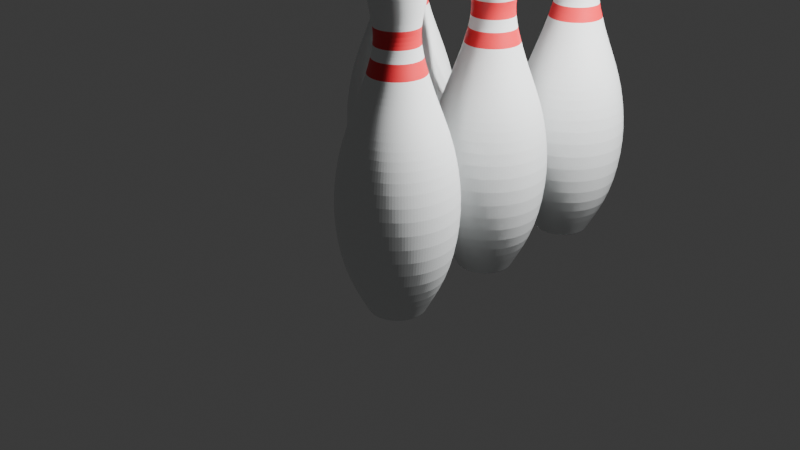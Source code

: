 # Source: bowling-pin.blend  (saved by Blender 4.2.66; exported with 4.5.12 LTS)
import bpy
from mathutils import Matrix  # noqa: F401  (used for matrix-valued properties, if any)

bpy.ops.wm.read_factory_settings(use_empty=True)
scene = bpy.context.scene
scene.name = 'Scene'

# ---- collections
col_collection = bpy.data.collections.new('Collection'); scene.collection.children.link(col_collection)

# ---- materials (node trees are filled in below, after node groups)
mat_material_001 = bpy.data.materials.new('Material.001')
mat_material_002 = bpy.data.materials.new('Material.002')
mat_material_003 = bpy.data.materials.new('Material.003')

# ---- material node trees
mat_material_001.use_nodes = True; mat_material_001.node_tree.nodes.clear()
_N = mat_material_001.node_tree.nodes; _L = mat_material_001.node_tree.links
n0 = _N.new('ShaderNodeBsdfPrincipled'); n0.name = 'Principled BSDF'; n0.location = (10, 300)
n0.inputs[0].default_value = (0.7797, 0.8001, 0.8001, 1.0)
n1 = _N.new('ShaderNodeOutputMaterial'); n1.name = 'Material Output'; n1.location = (300, 300)
_L.new(n0.outputs[0], n1.inputs[0])
n1.is_active_output = True
mat_material_002.use_nodes = True; mat_material_002.node_tree.nodes.clear()
_N = mat_material_002.node_tree.nodes; _L = mat_material_002.node_tree.links
n0 = _N.new('ShaderNodeBsdfPrincipled'); n0.name = 'Principled BSDF'; n0.location = (10, 300)
n0.inputs[0].default_value = (0.8, 0.0284, 0.04093, 1.0)
n1 = _N.new('ShaderNodeOutputMaterial'); n1.name = 'Material Output'; n1.location = (300, 300)
_L.new(n0.outputs[0], n1.inputs[0])
n1.is_active_output = True
mat_material_003.use_nodes = True; mat_material_003.node_tree.nodes.clear()
_N = mat_material_003.node_tree.nodes; _L = mat_material_003.node_tree.links
n0 = _N.new('ShaderNodeBsdfPrincipled'); n0.name = 'Principled BSDF'; n0.location = (10, 300)
n0.inputs[0].default_value = (0.8, 0.0, 0.02518, 1.0)
n1 = _N.new('ShaderNodeOutputMaterial'); n1.name = 'Material Output'; n1.location = (300, 300)
_L.new(n0.outputs[0], n1.inputs[0])
n1.is_active_output = True

# ---- world
world_world = bpy.data.worlds.new('World'); scene.world = world_world
world_world.use_nodes = True; world_world.node_tree.nodes.clear()
_N = world_world.node_tree.nodes; _L = world_world.node_tree.links
n0 = _N.new('ShaderNodeOutputWorld'); n0.name = 'World Output'; n0.location = (300, 300)
n1 = _N.new('ShaderNodeBackground'); n1.name = 'Background'; n1.location = (10, 300)
n1.inputs[0].default_value = (0.05088, 0.05088, 0.05088, 1.0)
_L.new(n1.outputs[0], n0.inputs[0])
n0.is_active_output = True
world_world.color = (0.05088, 0.05088, 0.05088)
world_world.sun_shadow_jitter_overblur = 0.0

# ---- cameras
cam_camera = bpy.data.cameras.new('Camera')
cam_camera.clip_end = 100.0
cam_camera.ortho_scale = 7.314

# ---- lights
light_light = bpy.data.lights.new('Light', 'POINT')
light_light.energy = 1000.0
light_light.shadow_soft_size = 0.1

# ---- meshes
me_cylinder = bpy.data.meshes.new('Cylinder')
me_cylinder.from_pydata([(-0.0004873, 0.205, 2.541), (-0.03675, 0.2015, 2.541), (-0.07162, 0.1909, 2.541), (-0.1038, 0.1737, 2.541), (-0.1319, 0.1506, 2.541), (-0.155, 0.1224, 2.541), (-0.1722, 0.09031, 2.541), (-0.1828, 0.05544, 2.541), (-0.1864, 0.01918, 2.541), (-0.1828, -0.01708, 2.541), (-0.1722, -0.05195, 2.541), (-0.155, -0.08408, 2.541), (-0.1319, -0.1123, 2.541), (-0.1038, -0.1354, 2.541), (-0.07162, -0.1525, 2.541), (-0.03675, -0.1631, 2.541), (-0.0004873, -0.1667, 2.541), (0.03577, -0.1631, 2.541), (0.07064, -0.1525, 2.541), (0.1028, -0.1354, 2.541), (0.1309, -0.1123, 2.541), (0.1541, -0.08408, 2.541), (0.1712, -0.05195, 2.541), (0.1818, -0.01708, 2.541), (0.1854, 0.01918, 2.541), (0.1818, 0.05544, 2.541), (0.1712, 0.09031, 2.541), (0.1541, 0.1224, 2.541), (0.1309, 0.1506, 2.541), (0.1028, 0.1737, 2.541), (0.07064, 0.1909, 2.541), (0.03577, 0.2015, 2.541), (0.01764, -0.1649, 2.541), (0.0391, -0.3828, 1.735), (0.04787, -0.4718, 1.455), (0.05391, -0.5331, 0.9912), (0.04581, -0.4508, 0.4397), (0.005927, -0.0345, 3.384), (0.02184, -0.2075, 0.03493), (0.02827, -0.2728, 2.021), (0.02356, -0.225, 2.181), (0.01993, -0.1881, 2.316), (0.01846, -0.1732, 2.406), (-0.0006956, 0.2177, 2.406), (0.03762, 0.2139, 2.406), (0.07446, 0.2027, 2.406), (0.1084, 0.1846, 2.406), (0.1382, 0.1602, 2.406), (0.1626, 0.1304, 2.406), (0.1807, 0.09645, 2.406), (0.1919, 0.05961, 2.406), (0.1957, 0.02129, 2.406), (0.1919, -0.01702, 2.406), (0.1807, -0.05386, 2.406), (0.1626, -0.08781, 2.406), (0.1382, -0.1176, 2.406), (0.1084, -0.142, 2.406), (0.07446, -0.1601, 2.406), (0.03762, -0.1713, 2.406), (-0.0006956, -0.1751, 2.406), (-0.03901, -0.1713, 2.406), (-0.07585, -0.1601, 2.406), (-0.1098, -0.142, 2.406), (-0.1396, -0.1176, 2.406), (-0.164, -0.08781, 2.406), (-0.1821, -0.05386, 2.406), (-0.1933, -0.01702, 2.406), (-0.1971, 0.02129, 2.406), (-0.1933, 0.05961, 2.406), (-0.1821, 0.09645, 2.406), (-0.164, 0.1304, 2.406), (-0.1396, 0.1602, 2.406), (-0.1098, 0.1846, 2.406), (-0.07585, 0.2027, 2.406), (-0.03901, 0.2139, 2.406), (-0.0006956, 0.2328, 2.316), (-0.04195, 0.2287, 2.316), (-0.08162, 0.2167, 2.316), (-0.1182, 0.1971, 2.316), (-0.1502, 0.1708, 2.316), (-0.1765, 0.1388, 2.316), (-0.1961, 0.1022, 2.316), (-0.2081, 0.06255, 2.316), (-0.2122, 0.02129, 2.316), (-0.2081, -0.01996, 2.316), (-0.1961, -0.05963, 2.316), (-0.1765, -0.09619, 2.316), (-0.1502, -0.1282, 2.316), (-0.1182, -0.1545, 2.316), (-0.08162, -0.1741, 2.316), (-0.04195, -0.1861, 2.316), (-0.0006956, -0.1902, 2.316), (0.04056, -0.1861, 2.316), (0.08023, -0.1741, 2.316), (0.1168, -0.1545, 2.316), (0.1488, -0.1282, 2.316), (0.1751, -0.09619, 2.316), (0.1947, -0.05963, 2.316), (0.2067, -0.01996, 2.316), (0.2108, 0.02129, 2.316), (0.2067, 0.06255, 2.316), (0.1947, 0.1022, 2.316), (0.1751, 0.1388, 2.316), (0.1488, 0.1708, 2.316), (0.1168, 0.1971, 2.316), (0.08023, 0.2167, 2.316), (0.04056, 0.2287, 2.316), (-0.0006956, 0.2699, 2.181), (0.04781, 0.2652, 2.181), (0.09446, 0.251, 2.181), (0.1374, 0.228, 2.181), (0.1751, 0.1971, 2.181), (0.206, 0.1594, 2.181), (0.229, 0.1164, 2.181), (0.2432, 0.0698, 2.181), (0.2479, 0.02129, 2.181), (0.2432, -0.02721, 2.181), (0.229, -0.07386, 2.181), (0.206, -0.1168, 2.181), (0.1751, -0.1545, 2.181), (0.1374, -0.1854, 2.181), (0.09446, -0.2084, 2.181), (0.04781, -0.2226, 2.181), (-0.0006956, -0.2274, 2.181), (-0.0492, -0.2226, 2.181), (-0.09585, -0.2084, 2.181), (-0.1388, -0.1854, 2.181), (-0.1765, -0.1545, 2.181), (-0.2074, -0.1168, 2.181), (-0.2304, -0.07386, 2.181), (-0.2446, -0.02721, 2.181), (-0.2493, 0.02129, 2.181), (-0.2446, 0.0698, 2.181), (-0.2304, 0.1164, 2.181), (-0.2074, 0.1594, 2.181), (-0.1765, 0.1971, 2.181), (-0.1388, 0.228, 2.181), (-0.09585, 0.251, 2.181), (-0.0492, 0.2652, 2.181), (-0.05863, 0.3125, 2.021), (-0.1143, 0.2956, 2.021), (-0.1657, 0.2682, 2.021), (-0.2107, 0.2313, 2.021), (-0.2476, 0.1863, 2.021), (-0.2751, 0.1349, 2.021), (-0.292, 0.07923, 2.021), (-0.2977, 0.02129, 2.021), (-0.292, -0.03664, 2.021), (-0.2751, -0.09235, 2.021), (-0.2476, -0.1437, 2.021), (-0.2107, -0.1887, 2.021), (-0.1657, -0.2256, 2.021), (-0.1143, -0.2531, 2.021), (-0.05863, -0.27, 2.021), (-0.0006956, -0.2757, 2.021), (0.05724, -0.27, 2.021), (0.1129, -0.2531, 2.021), (0.1643, -0.2256, 2.021), (0.2093, -0.1887, 2.021), (0.2462, -0.1437, 2.021), (0.2737, -0.09235, 2.021), (0.2906, -0.03664, 2.021), (0.2963, 0.02129, 2.021), (0.2906, 0.07923, 2.021), (0.2737, 0.1349, 2.021), (0.2462, 0.1863, 2.021), (0.2093, 0.2313, 2.021), (0.1643, 0.2682, 2.021), (0.1129, 0.2956, 2.021), (0.05724, 0.3125, 2.021), (-0.0006956, 0.3183, 2.021), (-0.0006956, 0.2523, 0.03493), (0.001033, 0.06535, 3.384), (0.04437, 0.2478, 0.03493), (0.01082, 0.06439, 3.384), (0.0877, 0.2347, 0.03493), (0.02023, 0.06154, 3.384), (0.1276, 0.2134, 0.03493), (0.02891, 0.0569, 3.384), (0.1626, 0.1846, 0.03493), (0.03651, 0.05066, 3.384), (0.1914, 0.1496, 0.03493), (0.04275, 0.04306, 3.384), (0.2127, 0.1097, 0.03493), (0.04738, 0.03438, 3.384), (0.2259, 0.06636, 0.03493), (0.05024, 0.02497, 3.384), (0.2303, 0.02129, 0.03493), (0.0512, 0.01519, 3.384), (0.2259, -0.02377, 0.03493), (0.05024, 0.005399, 3.384), (0.2127, -0.0671, 0.03493), (0.04738, -0.004012, 3.384), (0.1914, -0.107, 0.03493), (0.04275, -0.01269, 3.384), (0.1626, -0.142, 0.03493), (0.03651, -0.02029, 3.384), (0.1276, -0.1708, 0.03493), (0.02891, -0.02653, 3.384), (0.0877, -0.1921, 0.03493), (0.02023, -0.03116, 3.384), (0.04437, -0.2053, 0.03493), (0.01082, -0.03402, 3.384), (-0.0006956, -0.2097, 0.03493), (0.001033, -0.03498, 3.384), (-0.04576, -0.2053, 0.03493), (-0.008754, -0.03402, 3.384), (-0.08909, -0.1921, 0.03493), (-0.01816, -0.03116, 3.384), (-0.129, -0.1708, 0.03493), (-0.02684, -0.02653, 3.384), (-0.164, -0.142, 0.03493), (-0.03444, -0.02029, 3.384), (-0.1928, -0.107, 0.03493), (-0.04068, -0.01269, 3.384), (-0.2141, -0.0671, 0.03493), (-0.04532, -0.004012, 3.384), (-0.2272, -0.02377, 0.03493), (-0.04817, 0.005399, 3.384), (-0.2317, 0.02129, 0.03493), (-0.04913, 0.01519, 3.384), (-0.2272, 0.06636, 0.03493), (-0.04817, 0.02497, 3.384), (-0.2141, 0.1097, 0.03493), (-0.04532, 0.03438, 3.384), (-0.1928, 0.1496, 0.03493), (-0.04068, 0.04306, 3.384), (-0.164, 0.1846, 0.03493), (-0.03444, 0.05066, 3.384), (-0.129, 0.2134, 0.03493), (-0.02684, 0.0569, 3.384), (-0.08909, 0.2347, 0.03493), (-0.01816, 0.06154, 3.384), (-0.04576, 0.2478, 0.03493), (-0.008754, 0.06439, 3.384), (-0.0006956, 0.498, 0.4397), (0.09231, 0.4889, 0.4397), (0.1817, 0.4617, 0.4397), (0.2642, 0.4177, 0.4397), (0.3364, 0.3584, 0.4397), (0.3957, 0.2861, 0.4397), (0.4397, 0.2037, 0.4397), (0.4669, 0.1143, 0.4397), (0.476, 0.02129, 0.4397), (0.4669, -0.07171, 0.4397), (0.4397, -0.1611, 0.4397), (0.3957, -0.2436, 0.4397), (0.3364, -0.3158, 0.4397), (0.2642, -0.3751, 0.4397), (0.1817, -0.4191, 0.4397), (0.09231, -0.4463, 0.4397), (-0.0006956, -0.4554, 0.4397), (-0.0937, -0.4463, 0.4397), (-0.1831, -0.4191, 0.4397), (-0.2655, -0.3751, 0.4397), (-0.3378, -0.3158, 0.4397), (-0.3971, -0.2436, 0.4397), (-0.4411, -0.1611, 0.4397), (-0.4683, -0.07171, 0.4397), (-0.4774, 0.02129, 0.4397), (-0.4683, 0.1143, 0.4397), (-0.4411, 0.2037, 0.4397), (-0.3971, 0.2861, 0.4397), (-0.3378, 0.3584, 0.4397), (-0.2655, 0.4177, 0.4397), (-0.1831, 0.4617, 0.4397), (-0.0937, 0.4889, 0.4397), (-0.0006956, 0.5811, 0.9912), (0.1085, 0.5704, 0.9912), (0.2135, 0.5385, 0.9912), (0.3103, 0.4868, 0.9912), (0.3952, 0.4171, 0.9912), (0.4648, 0.3323, 0.9912), (0.5165, 0.2355, 0.9912), (0.5484, 0.1305, 0.9912), (0.5591, 0.02129, 0.9912), (0.5484, -0.08792, 0.9912), (0.5165, -0.1929, 0.9912), (0.4648, -0.2897, 0.9912), (0.3952, -0.3746, 0.9912), (0.3103, -0.4442, 0.9912), (0.2135, -0.4959, 0.9912), (0.1085, -0.5278, 0.9912), (-0.0006956, -0.5385, 0.9912), (-0.1099, -0.5278, 0.9912), (-0.2149, -0.4959, 0.9912), (-0.3117, -0.4442, 0.9912), (-0.3965, -0.3746, 0.9912), (-0.4662, -0.2897, 0.9912), (-0.5179, -0.1929, 0.9912), (-0.5498, -0.08792, 0.9912), (-0.5605, 0.02129, 0.9912), (-0.5498, 0.1305, 0.9912), (-0.5179, 0.2355, 0.9912), (-0.4662, 0.3323, 0.9912), (-0.3965, 0.4171, 0.9912), (-0.3117, 0.4868, 0.9912), (-0.2149, 0.5385, 0.9912), (-0.1099, 0.5704, 0.9912), (-0.0006956, 0.5192, 1.455), (0.09644, 0.5096, 1.455), (0.1898, 0.4813, 1.455), (0.2759, 0.4353, 1.455), (0.3514, 0.3734, 1.455), (0.4133, 0.2979, 1.455), (0.4593, 0.2118, 1.455), (0.4876, 0.1184, 1.455), (0.4972, 0.02129, 1.455), (0.4876, -0.07584, 1.455), (0.4593, -0.1692, 1.455), (0.4133, -0.2553, 1.455), (0.3514, -0.3308, 1.455), (0.2759, -0.3927, 1.455), (0.1898, -0.4387, 1.455), (0.09644, -0.467, 1.455), (-0.0006956, -0.4766, 1.455), (-0.09783, -0.467, 1.455), (-0.1912, -0.4387, 1.455), (-0.2773, -0.3927, 1.455), (-0.3528, -0.3308, 1.455), (-0.4147, -0.2553, 1.455), (-0.4607, -0.1692, 1.455), (-0.489, -0.07584, 1.455), (-0.4986, 0.02129, 1.455), (-0.489, 0.1184, 1.455), (-0.4607, 0.2118, 1.455), (-0.4147, 0.2979, 1.455), (-0.3528, 0.3734, 1.455), (-0.2773, 0.4353, 1.455), (-0.1912, 0.4813, 1.455), (-0.09783, 0.5096, 1.455), (-0.0006956, 0.4293, 1.735), (0.0789, 0.4214, 1.735), (0.1554, 0.3982, 1.735), (0.226, 0.3605, 1.735), (0.2878, 0.3098, 1.735), (0.3385, 0.2479, 1.735), (0.3762, 0.1774, 1.735), (0.3994, 0.1009, 1.735), (0.4073, 0.02129, 1.735), (0.3994, -0.0583, 1.735), (0.3762, -0.1348, 1.735), (0.3385, -0.2054, 1.735), (0.2878, -0.2672, 1.735), (0.226, -0.3179, 1.735), (0.1554, -0.3556, 1.735), (0.0789, -0.3788, 1.735), (-0.0006956, -0.3867, 1.735), (-0.08029, -0.3788, 1.735), (-0.1568, -0.3556, 1.735), (-0.2274, -0.3179, 1.735), (-0.2892, -0.2672, 1.735), (-0.3399, -0.2054, 1.735), (-0.3776, -0.1348, 1.735), (-0.4008, -0.0583, 1.735), (-0.4087, 0.02129, 1.735), (-0.4008, 0.1009, 1.735), (-0.3776, 0.1774, 1.735), (-0.3399, 0.2479, 1.735), (-0.2892, 0.3098, 1.735), (-0.2274, 0.3605, 1.735), (-0.1568, 0.3982, 1.735), (-0.08029, 0.4214, 1.735), (-0.04832, 0.2588, 2.807), (-0.09449, 0.2448, 2.807), (-0.137, 0.222, 2.807), (-0.1743, 0.1914, 2.807), (-0.2049, 0.1541, 2.807), (-0.2277, 0.1116, 2.807), (-0.2417, 0.06544, 2.807), (-0.2464, 0.01743, 2.807), (-0.2417, -0.03057, 2.807), (-0.2277, -0.07674, 2.807), (-0.2049, -0.1193, 2.807), (-0.1743, -0.1566, 2.807), (-0.137, -0.1872, 2.807), (-0.09449, -0.2099, 2.807), (-0.04832, -0.2239, 2.807), (-0.0003154, -0.2286, 2.807), (0.04769, -0.2239, 2.807), (0.09385, -0.2099, 2.807), (0.1364, -0.1872, 2.807), (0.1737, -0.1566, 2.807), (0.2043, -0.1193, 2.807), (0.227, -0.07674, 2.807), (0.241, -0.03057, 2.807), (0.2458, 0.01743, 2.807), (0.241, 0.06544, 2.807), (0.227, 0.1116, 2.807), (0.2043, 0.1541, 2.807), (0.1737, 0.1914, 2.807), (0.1364, 0.222, 2.807), (0.09385, 0.2448, 2.807), (0.04769, 0.2588, 2.807), (0.02369, -0.2263, 2.807), (-0.0003154, 0.2635, 2.807), (-2.245e-05, 0.2875, 3.087), (-0.05329, 0.2823, 3.087), (-0.1045, 0.2667, 3.087), (-0.1517, 0.2415, 3.087), (-0.1931, 0.2075, 3.087), (-0.2271, 0.1662, 3.087), (-0.2523, 0.119, 3.087), (-0.2678, 0.06773, 3.087), (-0.2731, 0.01446, 3.087), (-0.2678, -0.03881, 3.087), (-0.2523, -0.09003, 3.087), (-0.2271, -0.1372, 3.087), (-0.1931, -0.1786, 3.087), (-0.1517, -0.2126, 3.087), (-0.1045, -0.2378, 3.087), (-0.05329, -0.2533, 3.087), (-2.245e-05, -0.2586, 3.087), (0.05325, -0.2533, 3.087), (0.1045, -0.2378, 3.087), (0.1517, -0.2126, 3.087), (0.1931, -0.1786, 3.087), (0.227, -0.1372, 3.087), (0.2522, -0.09003, 3.087), (0.2678, -0.03881, 3.087), (0.273, 0.01446, 3.087), (0.2678, 0.06773, 3.087), (0.2522, 0.119, 3.087), (0.227, 0.1662, 3.087), (0.1931, 0.2075, 3.087), (0.1517, 0.2415, 3.087), (0.1045, 0.2667, 3.087), (0.05325, 0.2823, 3.087), (0.02661, -0.256, 3.087), (0.0002755, 0.2623, 3.235), (-0.04643, 0.2577, 3.235), (-0.09134, 0.2441, 3.235), (-0.1327, 0.2219, 3.235), (-0.169, 0.1922, 3.235), (-0.1988, 0.1559, 3.235), (-0.2209, 0.1145, 3.235), (-0.2345, 0.06959, 3.235), (-0.2391, 0.02288, 3.235), (-0.2345, -0.02382, 3.235), (-0.2209, -0.06874, 3.235), (-0.1988, -0.1101, 3.235), (-0.169, -0.1464, 3.235), (-0.1327, -0.1762, 3.235), (-0.09134, -0.1983, 3.235), (-0.04643, -0.2119, 3.235), (0.0002755, -0.2165, 3.235), (0.04698, -0.2119, 3.235), (0.09189, -0.1983, 3.235), (0.1333, -0.1762, 3.235), (0.1696, -0.1464, 3.235), (0.1993, -0.1101, 3.235), (0.2215, -0.06874, 3.235), (0.2351, -0.02382, 3.235), (0.2397, 0.02288, 3.235), (0.2351, 0.06959, 3.235), (0.2215, 0.1145, 3.235), (0.1993, 0.1559, 3.235), (0.1696, 0.1922, 3.235), (0.1333, 0.2219, 3.235), (0.09189, 0.2441, 3.235), (0.04698, 0.2577, 3.235), (0.02363, -0.2142, 3.235), (0.0004992, 0.2099, 3.304), (-0.03746, 0.2062, 3.304), (-0.07397, 0.1951, 3.304), (-0.1076, 0.1771, 3.304), (-0.1371, 0.1529, 3.304), (-0.1613, 0.1235, 3.304), (-0.1793, 0.08982, 3.304), (-0.1904, 0.05332, 3.304), (-0.1941, 0.01535, 3.304), (-0.1904, -0.02261, 3.304), (-0.1793, -0.05911, 3.304), (-0.1613, -0.09275, 3.304), (-0.1371, -0.1222, 3.304), (-0.1076, -0.1464, 3.304), (-0.07397, -0.1644, 3.304), (-0.03746, -0.1755, 3.304), (0.0004992, -0.1792, 3.304), (0.03846, -0.1755, 3.304), (0.07497, -0.1644, 3.304), (0.1086, -0.1464, 3.304), (0.1381, -0.1222, 3.304), (0.1623, -0.09275, 3.304), (0.1803, -0.05911, 3.304), (0.1913, -0.02261, 3.304), (0.1951, 0.01535, 3.304), (0.1913, 0.05332, 3.304), (0.1803, 0.08982, 3.304), (0.1623, 0.1235, 3.304), (0.1381, 0.1529, 3.304), (0.1086, 0.1771, 3.304), (0.07497, 0.1951, 3.304), (0.03846, 0.2062, 3.304), (0.01948, -0.1774, 3.304), (0.0006895, 0.1658, 3.347), (-0.02849, 0.1629, 3.347), (-0.05654, 0.1544, 3.347), (-0.08239, 0.1406, 3.347), (-0.1051, 0.122, 3.347), (-0.1237, 0.0993, 3.347), (-0.1375, 0.07345, 3.347), (-0.146, 0.04539, 3.347), (-0.1489, 0.01622, 3.347), (-0.146, -0.01296, 3.347), (-0.1375, -0.04101, 3.347), (-0.1237, -0.06686, 3.347), (-0.1051, -0.08952, 3.347), (-0.08239, -0.1081, 3.347), (-0.05654, -0.1219, 3.347), (-0.02849, -0.1305, 3.347), (0.0006895, -0.1333, 3.347), (0.02986, -0.1305, 3.347), (0.05792, -0.1219, 3.347), (0.08377, -0.1081, 3.347), (0.1064, -0.08952, 3.347), (0.125, -0.06686, 3.347), (0.1389, -0.04101, 3.347), (0.1474, -0.01296, 3.347), (0.1502, 0.01622, 3.347), (0.1474, 0.04539, 3.347), (0.1389, 0.07345, 3.347), (0.125, 0.0993, 3.347), (0.1064, 0.122, 3.347), (0.08377, 0.1406, 3.347), (0.05792, 0.1544, 3.347), (0.02986, 0.1629, 3.347), (0.01528, -0.1319, 3.347), (0.02689, -0.2588, 0.07995), (0.05448, 0.2987, 0.07995), (0.1075, 0.2826, 0.07995), (0.1564, 0.2565, 0.07995), (0.1993, 0.2213, 0.07995), (0.2345, 0.1784, 0.07995), (0.2606, 0.1295, 0.07995), (0.2767, 0.07647, 0.07995), (0.2821, 0.02129, 0.07995), (0.2767, -0.03388, 0.07995), (0.2606, -0.08694, 0.07995), (0.2345, -0.1358, 0.07995), (0.1993, -0.1787, 0.07995), (0.1564, -0.2139, 0.07995), (0.1075, -0.24, 0.07995), (0.05448, -0.2561, 0.07995), (-0.0006956, -0.2615, 0.07995), (-0.05587, -0.2561, 0.07995), (-0.1089, -0.24, 0.07995), (-0.1578, -0.2139, 0.07995), (-0.2007, -0.1787, 0.07995), (-0.2359, -0.1358, 0.07995), (-0.262, -0.08694, 0.07995), (-0.2781, -0.03388, 0.07995), (-0.2835, 0.02129, 0.07995), (-0.2781, 0.07647, 0.07995), (-0.262, 0.1295, 0.07995), (-0.2359, 0.1784, 0.07995), (-0.2007, 0.2213, 0.07995), (-0.1578, 0.2565, 0.07995), (-0.1089, 0.2826, 0.07995), (-0.05587, 0.2987, 0.07995), (-0.0006956, 0.3041, 0.07995), (0.025, -0.2396, 0.04398), (0.0507, 0.2797, 0.04398), (0.1001, 0.2647, 0.04398), (0.1457, 0.2403, 0.04398), (0.1856, 0.2076, 0.04398), (0.2184, 0.1677, 0.04398), (0.2427, 0.1221, 0.04398), (0.2577, 0.07269, 0.04398), (0.2628, 0.02129, 0.04398), (0.2577, -0.0301, 0.04398), (0.2427, -0.07952, 0.04398), (0.2184, -0.1251, 0.04398), (0.1856, -0.165, 0.04398), (0.1457, -0.1978, 0.04398), (0.1001, -0.2221, 0.04398), (0.0507, -0.2371, 0.04398), (-0.0006956, -0.2422, 0.04398), (-0.05209, -0.2371, 0.04398), (-0.1015, -0.2221, 0.04398), (-0.1471, -0.1978, 0.04398), (-0.187, -0.165, 0.04398), (-0.2197, -0.1251, 0.04398), (-0.2441, -0.07952, 0.04398), (-0.2591, -0.0301, 0.04398), (-0.2641, 0.02129, 0.04398), (-0.2591, 0.07269, 0.04398), (-0.2441, 0.1221, 0.04398), (-0.2197, 0.1677, 0.04398), (-0.187, 0.2076, 0.04398), (-0.1471, 0.2403, 0.04398), (-0.1015, 0.2647, 0.04398), (-0.05209, 0.2797, 0.04398), (-0.0006956, 0.2847, 0.04398), (0.04842, -0.2257, 0.02234), (0.02386, -0.2281, 0.02234), (-0.0006956, 0.2731, 0.02234), (0.04842, 0.2682, 0.02234), (0.09566, 0.2539, 0.02234), (0.1392, 0.2306, 0.02234), (0.1773, 0.1993, 0.02234), (0.2087, 0.1612, 0.02234), (0.2319, 0.1176, 0.02234), (0.2462, 0.07041, 0.02234), (0.2511, 0.02129, 0.02234), (0.2462, -0.02783, 0.02234), (0.2319, -0.07506, 0.02234), (0.2087, -0.1186, 0.02234), (0.1773, -0.1567, 0.02234), (0.1392, -0.1881, 0.02234), (0.09566, -0.2113, 0.02234), (-0.0006956, -0.2305, 0.02234), (-0.04982, -0.2257, 0.02234), (-0.09705, -0.2113, 0.02234), (-0.1406, -0.1881, 0.02234), (-0.1787, -0.1567, 0.02234), (-0.21, -0.1186, 0.02234), (-0.2333, -0.07506, 0.02234), (-0.2476, -0.02783, 0.02234), (-0.2525, 0.02129, 0.02234), (-0.2476, 0.07041, 0.02234), (-0.2333, 0.1176, 0.02234), (-0.21, 0.1612, 0.02234), (-0.1787, 0.1993, 0.02234), (-0.1406, 0.2306, 0.02234), (-0.09705, 0.2539, 0.02234), (-0.04982, 0.2682, 0.02234), (0.04648, -0.2159, 0.02958), (0.02289, -0.2182, 0.02958), (-0.0006956, 0.2631, 0.02958), (0.04648, 0.2585, 0.02958), (0.09184, 0.2447, 0.02958), (0.1336, 0.2224, 0.02958), (0.1703, 0.1923, 0.02958), (0.2004, 0.1556, 0.02958), (0.2227, 0.1138, 0.02958), (0.2365, 0.06847, 0.02958), (0.2411, 0.02129, 0.02958), (0.2365, -0.02588, 0.02958), (0.2227, -0.07124, 0.02958), (0.2004, -0.113, 0.02958), (0.1703, -0.1497, 0.02958), (0.1336, -0.1798, 0.02958), (0.09184, -0.2021, 0.02958), (-0.0006956, -0.2205, 0.02958), (-0.04787, -0.2159, 0.02958), (-0.09323, -0.2021, 0.02958), (-0.135, -0.1798, 0.02958), (-0.1717, -0.1497, 0.02958), (-0.2018, -0.113, 0.02958), (-0.2241, -0.07124, 0.02958), (-0.2379, -0.02588, 0.02958), (-0.2425, 0.02129, 0.02958), (-0.2379, 0.06847, 0.02958), (-0.2241, 0.1138, 0.02958), (-0.2018, 0.1556, 0.02958), (-0.1717, 0.1923, 0.02958), (-0.135, 0.2224, 0.02958), (-0.09323, 0.2447, 0.02958), (-0.04787, 0.2585, 0.02958)], [], [(50, 25, 24, 51), (51, 24, 23, 52), (52, 23, 22, 53), (53, 22, 21, 54), (54, 21, 20, 55), (55, 20, 19, 56), (56, 19, 18, 57), (57, 18, 17, 58), (42, 32, 16, 59), (59, 16, 15, 60), (60, 15, 14, 61), (61, 14, 13, 62), (62, 13, 12, 63), (63, 12, 11, 64), (64, 11, 10, 65), (65, 10, 9, 66), (66, 9, 8, 67), (67, 8, 7, 68), (68, 7, 6, 69), (69, 6, 5, 70), (70, 5, 4, 71), (71, 4, 3, 72), (72, 3, 2, 73), (73, 2, 1, 74), (74, 1, 0, 43), (92, 58, 42, 41), (122, 92, 41, 40), (155, 122, 40, 39), (346, 155, 39, 33), (512, 202, 37, 527), (543, 250, 36, 528), (250, 282, 35, 36), (282, 314, 34, 35), (314, 346, 33, 34), (75, 43, 44, 106), (106, 44, 45, 105), (105, 45, 46, 104), (104, 46, 47, 103), (103, 47, 48, 102), (102, 48, 49, 101), (101, 49, 50, 100), (100, 50, 51, 99), (99, 51, 52, 98), (98, 52, 53, 97), (97, 53, 54, 96), (96, 54, 55, 95), (95, 55, 56, 94), (94, 56, 57, 93), (93, 57, 58, 92), (41, 42, 59, 91), (91, 59, 60, 90), (90, 60, 61, 89), (89, 61, 62, 88), (88, 62, 63, 87), (87, 63, 64, 86), (86, 64, 65, 85), (85, 65, 66, 84), (84, 66, 67, 83), (83, 67, 68, 82), (82, 68, 69, 81), (81, 69, 70, 80), (80, 70, 71, 79), (79, 71, 72, 78), (78, 72, 73, 77), (77, 73, 74, 76), (76, 74, 43, 75), (107, 75, 106, 108), (108, 106, 105, 109), (109, 105, 104, 110), (110, 104, 103, 111), (111, 103, 102, 112), (112, 102, 101, 113), (113, 101, 100, 114), (114, 100, 99, 115), (115, 99, 98, 116), (116, 98, 97, 117), (117, 97, 96, 118), (118, 96, 95, 119), (119, 95, 94, 120), (120, 94, 93, 121), (121, 93, 92, 122), (40, 41, 91, 123), (123, 91, 90, 124), (124, 90, 89, 125), (125, 89, 88, 126), (126, 88, 87, 127), (127, 87, 86, 128), (128, 86, 85, 129), (129, 85, 84, 130), (130, 84, 83, 131), (131, 83, 82, 132), (132, 82, 81, 133), (133, 81, 80, 134), (134, 80, 79, 135), (135, 79, 78, 136), (136, 78, 77, 137), (137, 77, 76, 138), (138, 76, 75, 107), (170, 107, 108, 169), (169, 108, 109, 168), (168, 109, 110, 167), (167, 110, 111, 166), (166, 111, 112, 165), (165, 112, 113, 164), (164, 113, 114, 163), (163, 114, 115, 162), (162, 115, 116, 161), (161, 116, 117, 160), (160, 117, 118, 159), (159, 118, 119, 158), (158, 119, 120, 157), (157, 120, 121, 156), (156, 121, 122, 155), (39, 40, 123, 154), (154, 123, 124, 153), (153, 124, 125, 152), (152, 125, 126, 151), (151, 126, 127, 150), (150, 127, 128, 149), (149, 128, 129, 148), (148, 129, 130, 147), (147, 130, 131, 146), (146, 131, 132, 145), (145, 132, 133, 144), (144, 133, 134, 143), (143, 134, 135, 142), (142, 135, 136, 141), (141, 136, 137, 140), (140, 137, 138, 139), (139, 138, 107, 170), (331, 170, 169, 332), (332, 169, 168, 333), (333, 168, 167, 334), (334, 167, 166, 335), (335, 166, 165, 336), (336, 165, 164, 337), (337, 164, 163, 338), (338, 163, 162, 339), (339, 162, 161, 340), (340, 161, 160, 341), (341, 160, 159, 342), (342, 159, 158, 343), (343, 158, 157, 344), (344, 157, 156, 345), (345, 156, 155, 346), (33, 39, 154, 347), (347, 154, 153, 348), (348, 153, 152, 349), (349, 152, 151, 350), (350, 151, 150, 351), (351, 150, 149, 352), (352, 149, 148, 353), (353, 148, 147, 354), (354, 147, 146, 355), (355, 146, 145, 356), (356, 145, 144, 357), (357, 144, 143, 358), (358, 143, 142, 359), (359, 142, 141, 360), (360, 141, 140, 361), (361, 140, 139, 362), (362, 139, 170, 331), (495, 172, 174, 526), (526, 174, 176, 525), (525, 176, 178, 524), (524, 178, 180, 523), (523, 180, 182, 522), (522, 182, 184, 521), (521, 184, 186, 520), (520, 186, 188, 519), (519, 188, 190, 518), (518, 190, 192, 517), (517, 192, 194, 516), (516, 194, 196, 515), (515, 196, 198, 514), (514, 198, 200, 513), (513, 200, 202, 512), (527, 37, 204, 511), (511, 204, 206, 510), (510, 206, 208, 509), (509, 208, 210, 508), (508, 210, 212, 507), (507, 212, 214, 506), (506, 214, 216, 505), (505, 216, 218, 504), (504, 218, 220, 503), (503, 220, 222, 502), (502, 222, 224, 501), (501, 224, 226, 500), (500, 226, 228, 499), (499, 228, 230, 498), (498, 230, 232, 497), (174, 172, 234, 232, 230, 228, 226, 224, 222, 220, 218, 216, 214, 212, 210, 208, 206, 204, 37, 202, 200, 198, 196, 194, 192, 190, 188, 186, 184, 182, 180, 178, 176), (497, 232, 234, 496), (496, 234, 172, 495), (171, 173, 175, 177, 179, 181, 183, 185, 187, 189, 191, 193, 195, 197, 199, 201, 38, 203, 205, 207, 209, 211, 213, 215, 217, 219, 221, 223, 225, 227, 229, 231, 233), (559, 266, 235, 560), (558, 265, 266, 559), (557, 264, 265, 558), (556, 263, 264, 557), (555, 262, 263, 556), (554, 261, 262, 555), (553, 260, 261, 554), (552, 259, 260, 553), (551, 258, 259, 552), (550, 257, 258, 551), (549, 256, 257, 550), (548, 255, 256, 549), (547, 254, 255, 548), (546, 253, 254, 547), (545, 252, 253, 546), (544, 251, 252, 545), (528, 36, 251, 544), (542, 249, 250, 543), (541, 248, 249, 542), (540, 247, 248, 541), (539, 246, 247, 540), (538, 245, 246, 539), (537, 244, 245, 538), (536, 243, 244, 537), (535, 242, 243, 536), (534, 241, 242, 535), (533, 240, 241, 534), (532, 239, 240, 533), (531, 238, 239, 532), (530, 237, 238, 531), (529, 236, 237, 530), (560, 235, 236, 529), (266, 298, 267, 235), (265, 297, 298, 266), (264, 296, 297, 265), (263, 295, 296, 264), (262, 294, 295, 263), (261, 293, 294, 262), (260, 292, 293, 261), (259, 291, 292, 260), (258, 290, 291, 259), (257, 289, 290, 258), (256, 288, 289, 257), (255, 287, 288, 256), (254, 286, 287, 255), (253, 285, 286, 254), (252, 284, 285, 253), (251, 283, 284, 252), (36, 35, 283, 251), (249, 281, 282, 250), (248, 280, 281, 249), (247, 279, 280, 248), (246, 278, 279, 247), (245, 277, 278, 246), (244, 276, 277, 245), (243, 275, 276, 244), (242, 274, 275, 243), (241, 273, 274, 242), (240, 272, 273, 241), (239, 271, 272, 240), (238, 270, 271, 239), (237, 269, 270, 238), (236, 268, 269, 237), (235, 267, 268, 236), (298, 330, 299, 267), (297, 329, 330, 298), (296, 328, 329, 297), (295, 327, 328, 296), (294, 326, 327, 295), (293, 325, 326, 294), (292, 324, 325, 293), (291, 323, 324, 292), (290, 322, 323, 291), (289, 321, 322, 290), (288, 320, 321, 289), (287, 319, 320, 288), (286, 318, 319, 287), (285, 317, 318, 286), (284, 316, 317, 285), (283, 315, 316, 284), (35, 34, 315, 283), (281, 313, 314, 282), (280, 312, 313, 281), (279, 311, 312, 280), (278, 310, 311, 279), (277, 309, 310, 278), (276, 308, 309, 277), (275, 307, 308, 276), (274, 306, 307, 275), (273, 305, 306, 274), (272, 304, 305, 273), (271, 303, 304, 272), (270, 302, 303, 271), (269, 301, 302, 270), (268, 300, 301, 269), (267, 299, 300, 268), (330, 362, 331, 299), (329, 361, 362, 330), (328, 360, 361, 329), (327, 359, 360, 328), (326, 358, 359, 327), (325, 357, 358, 326), (324, 356, 357, 325), (323, 355, 356, 324), (322, 354, 355, 323), (321, 353, 354, 322), (320, 352, 353, 321), (319, 351, 352, 320), (318, 350, 351, 319), (317, 349, 350, 318), (316, 348, 349, 317), (315, 347, 348, 316), (34, 33, 347, 315), (313, 345, 346, 314), (312, 344, 345, 313), (311, 343, 344, 312), (310, 342, 343, 311), (309, 341, 342, 310), (308, 340, 341, 309), (307, 339, 340, 308), (306, 338, 339, 307), (305, 337, 338, 306), (304, 336, 337, 305), (303, 335, 336, 304), (302, 334, 335, 303), (301, 333, 334, 302), (300, 332, 333, 301), (299, 331, 332, 300), (49, 26, 25, 50), (48, 27, 26, 49), (47, 28, 27, 48), (46, 29, 28, 47), (45, 30, 29, 46), (44, 31, 30, 45), (43, 0, 31, 44), (58, 17, 32, 42), (1, 363, 395, 0), (2, 364, 363, 1), (3, 365, 364, 2), (4, 366, 365, 3), (5, 367, 366, 4), (6, 368, 367, 5), (7, 369, 368, 6), (8, 370, 369, 7), (9, 371, 370, 8), (10, 372, 371, 9), (11, 373, 372, 10), (12, 374, 373, 11), (13, 375, 374, 12), (14, 376, 375, 13), (15, 377, 376, 14), (16, 378, 377, 15), (32, 394, 378, 16), (18, 380, 379, 17), (19, 381, 380, 18), (20, 382, 381, 19), (21, 383, 382, 20), (22, 384, 383, 21), (23, 385, 384, 22), (24, 386, 385, 23), (25, 387, 386, 24), (26, 388, 387, 25), (27, 389, 388, 26), (28, 390, 389, 27), (29, 391, 390, 28), (30, 392, 391, 29), (31, 393, 392, 30), (0, 395, 393, 31), (17, 379, 394, 32), (363, 397, 396, 395), (364, 398, 397, 363), (365, 399, 398, 364), (366, 400, 399, 365), (367, 401, 400, 366), (368, 402, 401, 367), (369, 403, 402, 368), (370, 404, 403, 369), (371, 405, 404, 370), (372, 406, 405, 371), (373, 407, 406, 372), (374, 408, 407, 373), (375, 409, 408, 374), (376, 410, 409, 375), (377, 411, 410, 376), (378, 412, 411, 377), (394, 428, 412, 378), (380, 414, 413, 379), (381, 415, 414, 380), (382, 416, 415, 381), (383, 417, 416, 382), (384, 418, 417, 383), (385, 419, 418, 384), (386, 420, 419, 385), (387, 421, 420, 386), (388, 422, 421, 387), (389, 423, 422, 388), (390, 424, 423, 389), (391, 425, 424, 390), (392, 426, 425, 391), (393, 427, 426, 392), (395, 396, 427, 393), (379, 413, 428, 394), (397, 430, 429, 396), (398, 431, 430, 397), (399, 432, 431, 398), (400, 433, 432, 399), (401, 434, 433, 400), (402, 435, 434, 401), (403, 436, 435, 402), (404, 437, 436, 403), (405, 438, 437, 404), (406, 439, 438, 405), (407, 440, 439, 406), (408, 441, 440, 407), (409, 442, 441, 408), (410, 443, 442, 409), (411, 444, 443, 410), (412, 445, 444, 411), (428, 461, 445, 412), (414, 447, 446, 413), (415, 448, 447, 414), (416, 449, 448, 415), (417, 450, 449, 416), (418, 451, 450, 417), (419, 452, 451, 418), (420, 453, 452, 419), (421, 454, 453, 420), (422, 455, 454, 421), (423, 456, 455, 422), (424, 457, 456, 423), (425, 458, 457, 424), (426, 459, 458, 425), (427, 460, 459, 426), (396, 429, 460, 427), (413, 446, 461, 428), (430, 463, 462, 429), (431, 464, 463, 430), (432, 465, 464, 431), (433, 466, 465, 432), (434, 467, 466, 433), (435, 468, 467, 434), (436, 469, 468, 435), (437, 470, 469, 436), (438, 471, 470, 437), (439, 472, 471, 438), (440, 473, 472, 439), (441, 474, 473, 440), (442, 475, 474, 441), (443, 476, 475, 442), (444, 477, 476, 443), (445, 478, 477, 444), (461, 494, 478, 445), (447, 480, 479, 446), (448, 481, 480, 447), (449, 482, 481, 448), (450, 483, 482, 449), (451, 484, 483, 450), (452, 485, 484, 451), (453, 486, 485, 452), (454, 487, 486, 453), (455, 488, 487, 454), (456, 489, 488, 455), (457, 490, 489, 456), (458, 491, 490, 457), (459, 492, 491, 458), (460, 493, 492, 459), (429, 462, 493, 460), (446, 479, 494, 461), (463, 496, 495, 462), (464, 497, 496, 463), (465, 498, 497, 464), (466, 499, 498, 465), (467, 500, 499, 466), (468, 501, 500, 467), (469, 502, 501, 468), (470, 503, 502, 469), (471, 504, 503, 470), (472, 505, 504, 471), (473, 506, 505, 472), (474, 507, 506, 473), (475, 508, 507, 474), (476, 509, 508, 475), (477, 510, 509, 476), (478, 511, 510, 477), (494, 527, 511, 478), (480, 513, 512, 479), (481, 514, 513, 480), (482, 515, 514, 481), (483, 516, 515, 482), (484, 517, 516, 483), (485, 518, 517, 484), (486, 519, 518, 485), (487, 520, 519, 486), (488, 521, 520, 487), (489, 522, 521, 488), (490, 523, 522, 489), (491, 524, 523, 490), (492, 525, 524, 491), (493, 526, 525, 492), (462, 495, 526, 493), (479, 512, 527, 494), (593, 560, 529, 562), (562, 529, 530, 563), (563, 530, 531, 564), (564, 531, 532, 565), (565, 532, 533, 566), (566, 533, 534, 567), (567, 534, 535, 568), (568, 535, 536, 569), (569, 536, 537, 570), (570, 537, 538, 571), (571, 538, 539, 572), (572, 539, 540, 573), (573, 540, 541, 574), (574, 541, 542, 575), (575, 542, 543, 576), (561, 528, 544, 577), (577, 544, 545, 578), (578, 545, 546, 579), (579, 546, 547, 580), (580, 547, 548, 581), (581, 548, 549, 582), (582, 549, 550, 583), (583, 550, 551, 584), (584, 551, 552, 585), (585, 552, 553, 586), (586, 553, 554, 587), (587, 554, 555, 588), (588, 555, 556, 589), (589, 556, 557, 590), (590, 557, 558, 591), (591, 558, 559, 592), (592, 559, 560, 593), (576, 543, 528, 561), (594, 576, 561, 595), (626, 592, 593, 596), (625, 591, 592, 626), (624, 590, 591, 625), (623, 589, 590, 624), (622, 588, 589, 623), (621, 587, 588, 622), (620, 586, 587, 621), (619, 585, 586, 620), (618, 584, 585, 619), (617, 583, 584, 618), (616, 582, 583, 617), (615, 581, 582, 616), (614, 580, 581, 615), (613, 579, 580, 614), (612, 578, 579, 613), (611, 577, 578, 612), (595, 561, 577, 611), (610, 575, 576, 594), (609, 574, 575, 610), (608, 573, 574, 609), (607, 572, 573, 608), (606, 571, 572, 607), (605, 570, 571, 606), (604, 569, 570, 605), (603, 568, 569, 604), (602, 567, 568, 603), (601, 566, 567, 602), (600, 565, 566, 601), (599, 564, 565, 600), (598, 563, 564, 599), (597, 562, 563, 598), (596, 593, 562, 597), (628, 627, 594, 595), (630, 629, 596, 597), (631, 630, 597, 598), (632, 631, 598, 599), (633, 632, 599, 600), (634, 633, 600, 601), (635, 634, 601, 602), (636, 635, 602, 603), (637, 636, 603, 604), (638, 637, 604, 605), (639, 638, 605, 606), (640, 639, 606, 607), (641, 640, 607, 608), (642, 641, 608, 609), (643, 642, 609, 610), (627, 643, 610, 594), (644, 628, 595, 611), (645, 644, 611, 612), (646, 645, 612, 613), (647, 646, 613, 614), (648, 647, 614, 615), (649, 648, 615, 616), (650, 649, 616, 617), (651, 650, 617, 618), (652, 651, 618, 619), (653, 652, 619, 620), (654, 653, 620, 621), (655, 654, 621, 622), (656, 655, 622, 623), (657, 656, 623, 624), (658, 657, 624, 625), (659, 658, 625, 626), (629, 659, 626, 596), (38, 201, 627, 628), (173, 171, 629, 630), (175, 173, 630, 631), (177, 175, 631, 632), (179, 177, 632, 633), (181, 179, 633, 634), (183, 181, 634, 635), (185, 183, 635, 636), (187, 185, 636, 637), (189, 187, 637, 638), (191, 189, 638, 639), (193, 191, 639, 640), (195, 193, 640, 641), (197, 195, 641, 642), (199, 197, 642, 643), (201, 199, 643, 627), (203, 38, 628, 644), (205, 203, 644, 645), (207, 205, 645, 646), (209, 207, 646, 647), (211, 209, 647, 648), (213, 211, 648, 649), (215, 213, 649, 650), (217, 215, 650, 651), (219, 217, 651, 652), (221, 219, 652, 653), (223, 221, 653, 654), (225, 223, 654, 655), (227, 225, 655, 656), (229, 227, 656, 657), (231, 229, 657, 658), (233, 231, 658, 659), (171, 233, 659, 629)])
me_cylinder.polygons.foreach_set('material_index', [1, 1, 1, 1, 1, 1, 1, 1, 1, 1, 1, 1, 1, 1, 1, 1, 1, 1, 1, 1, 1, 1, 1, 1, 1, 0, 1, 0, 0, 0, 0, 0, 0, 0, 0, 0, 0, 0, 0, 0, 0, 0, 0, 0, 0, 0, 0, 0, 0, 0, 0, 0, 0, 0, 0, 0, 0, 0, 0, 0, 0, 0, 0, 0, 0, 0, 1, 1, 1, 1, 1, 1, 1, 1, 1, 1, 1, 1, 1, 1, 1, 1, 1, 1, 1, 1, 1, 1, 1, 1, 1, 1, 1, 1, 1, 1, 1, 1, 0, 0, 0, 0, 0, 0, 0, 0, 0, 0, 0, 0, 0, 0, 0, 0, 0, 0, 0, 0, 0, 0, 0, 0, 0, 0, 0, 0, 0, 0, 0, 0, 0, 0, 0, 0, 0, 0, 0, 0, 0, 0, 0, 0, 0, 0, 0, 0, 0, 0, 0, 0, 0, 0, 0, 0, 0, 0, 0, 0, 0, 0, 0, 0, 0, 0, 0, 0, 0, 0, 0, 0, 0, 0, 0, 0, 0, 0, 0, 0, 0, 0, 0, 0, 0, 0, 0, 0, 0, 0, 0, 0, 0, 0, 0, 0, 0, 0, 0, 0, 0, 0, 0, 0, 0, 0, 0, 0, 0, 0, 0, 0, 0, 0, 0, 0, 0, 0, 0, 0, 0, 0, 0, 0, 0, 0, 0, 0, 0, 0, 0, 0, 0, 0, 0, 0, 0, 0, 0, 0, 0, 0, 0, 0, 0, 0, 0, 0, 0, 0, 0, 0, 0, 0, 0, 0, 0, 0, 0, 0, 0, 0, 0, 0, 0, 0, 0, 0, 0, 0, 0, 0, 0, 0, 0, 0, 0, 0, 0, 0, 0, 0, 0, 0, 0, 0, 0, 0, 0, 0, 0, 0, 0, 0, 0, 0, 0, 0, 0, 0, 0, 0, 0, 0, 0, 0, 0, 0, 0, 0, 0, 0, 0, 0, 0, 0, 0, 0, 0, 0, 0, 0, 0, 0, 0, 0, 1, 1, 1, 1, 1, 1, 1, 1, 0, 0, 0, 0, 0, 0, 0, 0, 0, 0, 0, 0, 0, 0, 0, 0, 0, 0, 0, 0, 0, 0, 0, 0, 0, 0, 0, 0, 0, 0, 0, 0, 0, 0, 0, 0, 0, 0, 0, 0, 0, 0, 0, 0, 0, 0, 0, 0, 0, 0, 0, 0, 0, 0, 0, 0, 0, 0, 0, 0, 0, 0, 0, 0, 0, 0, 0, 0, 0, 0, 0, 0, 0, 0, 0, 0, 0, 0, 0, 0, 0, 0, 0, 0, 0, 0, 0, 0, 0, 0, 0, 0, 0, 0, 0, 0, 0, 0, 0, 0, 0, 0, 0, 0, 0, 0, 0, 0, 0, 0, 0, 0, 0, 0, 0, 0, 0, 0, 0, 0, 0, 0, 0, 0, 0, 0, 0, 0, 0, 0, 0, 0, 0, 0, 0, 0, 0, 0, 0, 0, 0, 0, 0, 0, 0, 0, 0, 0, 0, 0, 0, 0, 0, 0, 0, 0, 0, 0, 0, 0, 0, 0, 0, 0, 0, 0, 0, 0, 0, 0, 0, 0, 0, 0, 0, 0, 0, 0, 0, 0, 0, 0, 0, 0, 0, 0, 0, 0, 0, 0, 0, 0, 0, 0, 0, 0, 0, 0, 0, 0, 0, 0, 0, 0, 0, 0, 0, 0, 0, 0, 0, 0, 0, 0, 0, 0, 0, 0, 0, 0, 0, 0, 0, 0, 0, 0, 0, 0, 0, 0, 0, 0, 0, 0, 0, 0, 0, 0, 0, 0, 0, 0, 0, 0, 0, 0, 0, 0, 0, 0, 0, 0, 0, 0, 0, 0, 0, 0, 0, 0, 0, 0, 0, 0, 0, 0, 0, 0, 0, 0, 0, 0, 0, 0, 0, 0, 0, 0, 0, 0, 0, 0, 0, 0, 0, 0, 0, 0, 0, 0, 0, 0, 0, 0, 0, 0, 0])
_uv = me_cylinder.uv_layers.new(name='UVMap')
_uv.uv.foreach_set('vector', [0.7812, 0.9563, 0.7812, 0.9623, 0.75, 0.9623, 0.75, 0.9563, 0.75, 0.9563, 0.75, 0.9623, 0.7187, 0.9623, 0.7188, 0.9563, 0.7188, 0.9563, 0.7187, 0.9623, 0.6875, 0.9623, 0.6875, 0.9563, 0.6875, 0.9563, 0.6875, 0.9623, 0.6562, 0.9623, 0.6562, 0.9563, 0.6562, 0.9563, 0.6562, 0.9623, 0.625, 0.9623, 0.625, 0.9563, 0.625, 0.9563, 0.625, 0.9623, 0.5938, 0.9623, 0.5938, 0.9563, 0.5938, 0.9563, 0.5938, 0.9623, 0.5625, 0.9623, 0.5625, 0.9563, 0.5625, 0.9563, 0.5625, 0.9623, 0.5312, 0.9623, 0.5312, 0.9563, 0.5156, 0.9563, 0.5156, 0.9623, 0.5, 0.9623, 0.5, 0.9563, 0.5, 0.9563, 0.5, 0.9623, 0.4688, 0.9623, 0.4688, 0.9563, 0.4688, 0.9563, 0.4688, 0.9623, 0.4375, 0.9623, 0.4375, 0.9563, 0.4375, 0.9563, 0.4375, 0.9623, 0.4062, 0.9623, 0.4062, 0.9563, 0.4062, 0.9563, 0.4062, 0.9623, 0.375, 0.9623, 0.375, 0.9563, 0.375, 0.9563, 0.375, 0.9623, 0.3438, 0.9623, 0.3438, 0.9563, 0.3438, 0.9563, 0.3438, 0.9623, 0.3125, 0.9623, 0.3125, 0.9563, 0.3125, 0.9563, 0.3125, 0.9623, 0.2812, 0.9623, 0.2812, 0.9563, 0.2812, 0.9563, 0.2812, 0.9623, 0.25, 0.9623, 0.25, 0.9563, 0.25, 0.9563, 0.25, 0.9623, 0.2187, 0.9623, 0.2187, 0.9563, 0.2187, 0.9563, 0.2187, 0.9623, 0.1875, 0.9623, 0.1875, 0.9563, 0.1875, 0.9563, 0.1875, 0.9623, 0.1562, 0.9623, 0.1562, 0.9563, 0.1562, 0.9563, 0.1562, 0.9623, 0.125, 0.9623, 0.125, 0.9563, 0.125, 0.9563, 0.125, 0.9623, 0.09375, 0.9623, 0.09375, 0.9563, 0.09375, 0.9563, 0.09375, 0.9623, 0.0625, 0.9623, 0.0625, 0.9563, 0.0625, 0.9563, 0.0625, 0.9623, 0.03125, 0.9623, 0.03125, 0.9563, 0.03125, 0.9563, 0.03125, 0.9623, 0.0, 0.9623, 0.0, 0.9563, 0.5312, 0.9523, 0.5312, 0.9563, 0.5156, 0.9563, 0.5156, 0.9523, 0.5312, 0.9461, 0.5312, 0.9523, 0.5156, 0.9523, 0.5156, 0.9461, 0.5312, 0.8921, 0.5312, 0.9461, 0.5156, 0.9461, 0.5156, 0.8921, 0.5312, 0.8696, 0.5312, 0.8921, 0.5156, 0.8921, 0.5156, 0.8696, 0.5308, 0.998, 0.5312, 1.0, 0.5156, 1.0, 0.5156, 0.998, 0.5312, 0.5085, 0.5312, 0.5619, 0.5156, 0.5619, 0.5156, 0.5085, 0.5312, 0.5619, 0.5312, 0.6194, 0.5156, 0.6194, 0.5156, 0.5619, 0.5312, 0.6194, 0.5312, 0.7392, 0.5156, 0.7392, 0.5156, 0.6194, 0.5312, 0.7392, 0.5312, 0.8696, 0.5156, 0.8696, 0.5156, 0.7392, 1.0, 0.9523, 1.0, 0.9563, 0.9687, 0.9563, 0.9688, 0.9523, 0.9688, 0.9523, 0.9687, 0.9563, 0.9375, 0.9563, 0.9375, 0.9523, 0.9375, 0.9523, 0.9375, 0.9563, 0.9062, 0.9563, 0.9062, 0.9523, 0.9062, 0.9523, 0.9062, 0.9563, 0.875, 0.9563, 0.875, 0.9523, 0.875, 0.9523, 0.875, 0.9563, 0.8438, 0.9563, 0.8438, 0.9523, 0.8438, 0.9523, 0.8438, 0.9563, 0.8125, 0.9563, 0.8125, 0.9523, 0.8125, 0.9523, 0.8125, 0.9563, 0.7812, 0.9563, 0.7813, 0.9523, 0.7813, 0.9523, 0.7812, 0.9563, 0.75, 0.9563, 0.75, 0.9523, 0.75, 0.9523, 0.75, 0.9563, 0.7188, 0.9563, 0.7188, 0.9523, 0.7188, 0.9523, 0.7188, 0.9563, 0.6875, 0.9563, 0.6875, 0.9523, 0.6875, 0.9523, 0.6875, 0.9563, 0.6562, 0.9563, 0.6562, 0.9523, 0.6562, 0.9523, 0.6562, 0.9563, 0.625, 0.9563, 0.625, 0.9523, 0.625, 0.9523, 0.625, 0.9563, 0.5938, 0.9563, 0.5938, 0.9523, 0.5938, 0.9523, 0.5938, 0.9563, 0.5625, 0.9563, 0.5625, 0.9523, 0.5625, 0.9523, 0.5625, 0.9563, 0.5312, 0.9563, 0.5312, 0.9523, 0.5156, 0.9523, 0.5156, 0.9563, 0.5, 0.9563, 0.5, 0.9523, 0.5, 0.9523, 0.5, 0.9563, 0.4688, 0.9563, 0.4688, 0.9523, 0.4688, 0.9523, 0.4688, 0.9563, 0.4375, 0.9563, 0.4375, 0.9523, 0.4375, 0.9523, 0.4375, 0.9563, 0.4062, 0.9563, 0.4063, 0.9523, 0.4063, 0.9523, 0.4062, 0.9563, 0.375, 0.9563, 0.375, 0.9523, 0.375, 0.9523, 0.375, 0.9563, 0.3438, 0.9563, 0.3438, 0.9523, 0.3438, 0.9523, 0.3438, 0.9563, 0.3125, 0.9563, 0.3125, 0.9523, 0.3125, 0.9523, 0.3125, 0.9563, 0.2812, 0.9563, 0.2812, 0.9523, 0.2812, 0.9523, 0.2812, 0.9563, 0.25, 0.9563, 0.25, 0.9523, 0.25, 0.9523, 0.25, 0.9563, 0.2187, 0.9563, 0.2188, 0.9523, 0.2188, 0.9523, 0.2187, 0.9563, 0.1875, 0.9563, 0.1875, 0.9523, 0.1875, 0.9523, 0.1875, 0.9563, 0.1562, 0.9563, 0.1562, 0.9523, 0.1562, 0.9523, 0.1562, 0.9563, 0.125, 0.9563, 0.125, 0.9523, 0.125, 0.9523, 0.125, 0.9563, 0.09375, 0.9563, 0.09375, 0.9523, 0.09375, 0.9523, 0.09375, 0.9563, 0.0625, 0.9563, 0.0625, 0.9523, 0.0625, 0.9523, 0.0625, 0.9563, 0.03125, 0.9563, 0.03125, 0.9523, 0.03125, 0.9523, 0.03125, 0.9563, 0.0, 0.9563, 0.0, 0.9523, 1.0, 0.9461, 1.0, 0.9523, 0.9688, 0.9523, 0.9688, 0.9461, 0.9688, 0.9461, 0.9688, 0.9523, 0.9375, 0.9523, 0.9375, 0.9461, 0.9375, 0.9461, 0.9375, 0.9523, 0.9062, 0.9523, 0.9062, 0.9461, 0.9062, 0.9461, 0.9062, 0.9523, 0.875, 0.9523, 0.875, 0.9461, 0.875, 0.9461, 0.875, 0.9523, 0.8438, 0.9523, 0.8438, 0.9461, 0.8438, 0.9461, 0.8438, 0.9523, 0.8125, 0.9523, 0.8125, 0.9461, 0.8125, 0.9461, 0.8125, 0.9523, 0.7813, 0.9523, 0.7812, 0.9461, 0.7812, 0.9461, 0.7813, 0.9523, 0.75, 0.9523, 0.75, 0.9461, 0.75, 0.9461, 0.75, 0.9523, 0.7188, 0.9523, 0.7188, 0.9461, 0.7188, 0.9461, 0.7188, 0.9523, 0.6875, 0.9523, 0.6875, 0.9461, 0.6875, 0.9461, 0.6875, 0.9523, 0.6562, 0.9523, 0.6562, 0.9461, 0.6562, 0.9461, 0.6562, 0.9523, 0.625, 0.9523, 0.625, 0.9461, 0.625, 0.9461, 0.625, 0.9523, 0.5938, 0.9523, 0.5938, 0.9461, 0.5938, 0.9461, 0.5938, 0.9523, 0.5625, 0.9523, 0.5625, 0.9461, 0.5625, 0.9461, 0.5625, 0.9523, 0.5312, 0.9523, 0.5312, 0.9461, 0.5156, 0.9461, 0.5156, 0.9523, 0.5, 0.9523, 0.5, 0.9461, 0.5, 0.9461, 0.5, 0.9523, 0.4688, 0.9523, 0.4688, 0.9461, 0.4688, 0.9461, 0.4688, 0.9523, 0.4375, 0.9523, 0.4375, 0.9461, 0.4375, 0.9461, 0.4375, 0.9523, 0.4063, 0.9523, 0.4062, 0.9461, 0.4062, 0.9461, 0.4063, 0.9523, 0.375, 0.9523, 0.375, 0.9461, 0.375, 0.9461, 0.375, 0.9523, 0.3438, 0.9523, 0.3438, 0.9461, 0.3438, 0.9461, 0.3438, 0.9523, 0.3125, 0.9523, 0.3125, 0.9461, 0.3125, 0.9461, 0.3125, 0.9523, 0.2812, 0.9523, 0.2812, 0.9461, 0.2812, 0.9461, 0.2812, 0.9523, 0.25, 0.9523, 0.25, 0.9461, 0.25, 0.9461, 0.25, 0.9523, 0.2188, 0.9523, 0.2188, 0.9461, 0.2188, 0.9461, 0.2188, 0.9523, 0.1875, 0.9523, 0.1875, 0.9461, 0.1875, 0.9461, 0.1875, 0.9523, 0.1562, 0.9523, 0.1562, 0.9461, 0.1562, 0.9461, 0.1562, 0.9523, 0.125, 0.9523, 0.125, 0.9461, 0.125, 0.9461, 0.125, 0.9523, 0.09375, 0.9523, 0.09375, 0.9461, 0.09375, 0.9461, 0.09375, 0.9523, 0.0625, 0.9523, 0.0625, 0.9461, 0.0625, 0.9461, 0.0625, 0.9523, 0.03125, 0.9523, 0.03125, 0.9461, 0.03125, 0.9461, 0.03125, 0.9523, 0.0, 0.9523, 0.0, 0.9461, 1.0, 0.8921, 1.0, 0.9461, 0.9688, 0.9461, 0.9688, 0.8921, 0.9688, 0.8921, 0.9688, 0.9461, 0.9375, 0.9461, 0.9375, 0.8921, 0.9375, 0.8921, 0.9375, 0.9461, 0.9062, 0.9461, 0.9062, 0.8921, 0.9062, 0.8921, 0.9062, 0.9461, 0.875, 0.9461, 0.875, 0.8921, 0.875, 0.8921, 0.875, 0.9461, 0.8438, 0.9461, 0.8438, 0.8921, 0.8438, 0.8921, 0.8438, 0.9461, 0.8125, 0.9461, 0.8125, 0.8921, 0.8125, 0.8921, 0.8125, 0.9461, 0.7812, 0.9461, 0.7812, 0.8921, 0.7812, 0.8921, 0.7812, 0.9461, 0.75, 0.9461, 0.75, 0.8921, 0.75, 0.8921, 0.75, 0.9461, 0.7188, 0.9461, 0.7188, 0.8921, 0.7188, 0.8921, 0.7188, 0.9461, 0.6875, 0.9461, 0.6875, 0.8921, 0.6875, 0.8921, 0.6875, 0.9461, 0.6562, 0.9461, 0.6562, 0.8921, 0.6562, 0.8921, 0.6562, 0.9461, 0.625, 0.9461, 0.625, 0.8921, 0.625, 0.8921, 0.625, 0.9461, 0.5938, 0.9461, 0.5938, 0.8921, 0.5938, 0.8921, 0.5938, 0.9461, 0.5625, 0.9461, 0.5625, 0.8921, 0.5625, 0.8921, 0.5625, 0.9461, 0.5312, 0.9461, 0.5312, 0.8921, 0.5156, 0.8921, 0.5156, 0.9461, 0.5, 0.9461, 0.5, 0.8921, 0.5, 0.8921, 0.5, 0.9461, 0.4688, 0.9461, 0.4688, 0.8921, 0.4688, 0.8921, 0.4688, 0.9461, 0.4375, 0.9461, 0.4375, 0.8921, 0.4375, 0.8921, 0.4375, 0.9461, 0.4062, 0.9461, 0.4062, 0.8921, 0.4062, 0.8921, 0.4062, 0.9461, 0.375, 0.9461, 0.375, 0.8921, 0.375, 0.8921, 0.375, 0.9461, 0.3438, 0.9461, 0.3437, 0.8921, 0.3437, 0.8921, 0.3438, 0.9461, 0.3125, 0.9461, 0.3125, 0.8921, 0.3125, 0.8921, 0.3125, 0.9461, 0.2812, 0.9461, 0.2812, 0.8921, 0.2812, 0.8921, 0.2812, 0.9461, 0.25, 0.9461, 0.25, 0.8921, 0.25, 0.8921, 0.25, 0.9461, 0.2188, 0.9461, 0.2188, 0.8921, 0.2188, 0.8921, 0.2188, 0.9461, 0.1875, 0.9461, 0.1875, 0.8921, 0.1875, 0.8921, 0.1875, 0.9461, 0.1562, 0.9461, 0.1562, 0.8921, 0.1562, 0.8921, 0.1562, 0.9461, 0.125, 0.9461, 0.125, 0.8921, 0.125, 0.8921, 0.125, 0.9461, 0.09375, 0.9461, 0.09375, 0.8921, 0.09375, 0.8921, 0.09375, 0.9461, 0.0625, 0.9461, 0.0625, 0.8921, 0.0625, 0.8921, 0.0625, 0.9461, 0.03125, 0.9461, 0.03125, 0.8921, 0.03125, 0.8921, 0.03125, 0.9461, 0.0, 0.9461, 0.0, 0.8921, 1.0, 0.8696, 1.0, 0.8921, 0.9688, 0.8921, 0.9688, 0.8696, 0.9688, 0.8696, 0.9688, 0.8921, 0.9375, 0.8921, 0.9375, 0.8696, 0.9375, 0.8696, 0.9375, 0.8921, 0.9062, 0.8921, 0.9062, 0.8696, 0.9062, 0.8696, 0.9062, 0.8921, 0.875, 0.8921, 0.875, 0.8696, 0.875, 0.8696, 0.875, 0.8921, 0.8438, 0.8921, 0.8438, 0.8696, 0.8438, 0.8696, 0.8438, 0.8921, 0.8125, 0.8921, 0.8125, 0.8696, 0.8125, 0.8696, 0.8125, 0.8921, 0.7812, 0.8921, 0.7812, 0.8696, 0.7812, 0.8696, 0.7812, 0.8921, 0.75, 0.8921, 0.75, 0.8696, 0.75, 0.8696, 0.75, 0.8921, 0.7188, 0.8921, 0.7187, 0.8696, 0.7187, 0.8696, 0.7188, 0.8921, 0.6875, 0.8921, 0.6875, 0.8696, 0.6875, 0.8696, 0.6875, 0.8921, 0.6562, 0.8921, 0.6562, 0.8696, 0.6562, 0.8696, 0.6562, 0.8921, 0.625, 0.8921, 0.625, 0.8696, 0.625, 0.8696, 0.625, 0.8921, 0.5938, 0.8921, 0.5938, 0.8696, 0.5938, 0.8696, 0.5938, 0.8921, 0.5625, 0.8921, 0.5625, 0.8696, 0.5625, 0.8696, 0.5625, 0.8921, 0.5312, 0.8921, 0.5312, 0.8696, 0.5156, 0.8696, 0.5156, 0.8921, 0.5, 0.8921, 0.5, 0.8696, 0.5, 0.8696, 0.5, 0.8921, 0.4688, 0.8921, 0.4688, 0.8696, 0.4688, 0.8696, 0.4688, 0.8921, 0.4375, 0.8921, 0.4375, 0.8696, 0.4375, 0.8696, 0.4375, 0.8921, 0.4062, 0.8921, 0.4062, 0.8696, 0.4062, 0.8696, 0.4062, 0.8921, 0.375, 0.8921, 0.375, 0.8696, 0.375, 0.8696, 0.375, 0.8921, 0.3437, 0.8921, 0.3437, 0.8696, 0.3437, 0.8696, 0.3437, 0.8921, 0.3125, 0.8921, 0.3125, 0.8696, 0.3125, 0.8696, 0.3125, 0.8921, 0.2812, 0.8921, 0.2812, 0.8696, 0.2812, 0.8696, 0.2812, 0.8921, 0.25, 0.8921, 0.25, 0.8696, 0.25, 0.8696, 0.25, 0.8921, 0.2188, 0.8921, 0.2188, 0.8696, 0.2188, 0.8696, 0.2188, 0.8921, 0.1875, 0.8921, 0.1875, 0.8696, 0.1875, 0.8696, 0.1875, 0.8921, 0.1562, 0.8921, 0.1562, 0.8696, 0.1562, 0.8696, 0.1562, 0.8921, 0.125, 0.8921, 0.125, 0.8696, 0.125, 0.8696, 0.125, 0.8921, 0.09375, 0.8921, 0.09375, 0.8696, 0.09375, 0.8696, 0.09375, 0.8921, 0.0625, 0.8921, 0.0625, 0.8696, 0.0625, 0.8696, 0.0625, 0.8921, 0.03125, 0.8921, 0.03125, 0.8696, 0.03125, 0.8696, 0.03125, 0.8921, 0.0, 0.8921, 0.0, 0.8696, 1.001, 0.998, 1.0, 1.0, 0.9688, 1.0, 0.968, 0.998, 0.968, 0.998, 0.9688, 1.0, 0.9375, 1.0, 0.9368, 0.998, 0.9368, 0.998, 0.9375, 1.0, 0.9062, 1.0, 0.9055, 0.998, 0.9055, 0.998, 0.9062, 1.0, 0.875, 1.0, 0.8743, 0.998, 0.8743, 0.998, 0.875, 1.0, 0.8438, 1.0, 0.8431, 0.998, 0.8431, 0.998, 0.8438, 1.0, 0.8125, 1.0, 0.8119, 0.998, 0.8119, 0.998, 0.8125, 1.0, 0.7812, 1.0, 0.7806, 0.998, 0.7806, 0.998, 0.7812, 1.0, 0.75, 1.0, 0.7494, 0.998, 0.7494, 0.998, 0.75, 1.0, 0.7188, 1.0, 0.7181, 0.998, 0.7181, 0.998, 0.7188, 1.0, 0.6875, 1.0, 0.6868, 0.998, 0.6868, 0.998, 0.6875, 1.0, 0.6562, 1.0, 0.6556, 0.998, 0.6556, 0.998, 0.6562, 1.0, 0.625, 1.0, 0.6243, 0.998, 0.6243, 0.998, 0.625, 1.0, 0.5938, 1.0, 0.593, 0.998, 0.593, 0.998, 0.5938, 1.0, 0.5625, 1.0, 0.5617, 0.998, 0.5617, 0.998, 0.5625, 1.0, 0.5312, 1.0, 0.5308, 0.998, 0.5156, 0.998, 0.5156, 1.0, 0.5, 1.0, 0.5008, 0.998, 0.5008, 0.998, 0.5, 1.0, 0.4688, 1.0, 0.4695, 0.998, 0.4695, 0.998, 0.4688, 1.0, 0.4375, 1.0, 0.4382, 0.998, 0.4382, 0.998, 0.4375, 1.0, 0.4062, 1.0, 0.4069, 0.998, 0.4069, 0.998, 0.4062, 1.0, 0.375, 1.0, 0.3757, 0.998, 0.3757, 0.998, 0.375, 1.0, 0.3438, 1.0, 0.3444, 0.998, 0.3444, 0.998, 0.3438, 1.0, 0.3125, 1.0, 0.3131, 0.998, 0.3131, 0.998, 0.3125, 1.0, 0.2812, 1.0, 0.2819, 0.998, 0.2819, 0.998, 0.2812, 1.0, 0.25, 1.0, 0.2506, 0.998, 0.2506, 0.998, 0.25, 1.0, 0.2188, 1.0, 0.2194, 0.998, 0.2194, 0.998, 0.2188, 1.0, 0.1875, 1.0, 0.1882, 0.998, 0.1882, 0.998, 0.1875, 1.0, 0.1562, 1.0, 0.1569, 0.998, 0.1569, 0.998, 0.1562, 1.0, 0.125, 1.0, 0.1257, 0.998, 0.1257, 0.998, 0.125, 1.0, 0.09375, 1.0, 0.09448, 0.998, 0.09448, 0.998, 0.09375, 1.0, 0.0625, 1.0, 0.06326, 0.998, 0.2968, 0.4854, 0.25, 0.49, 0.2032, 0.4854, 0.1582, 0.4717, 0.1167, 0.4496, 0.08029, 0.4197, 0.05045, 0.3833, 0.02827, 0.3418, 0.01461, 0.2968, 0.01, 0.25, 0.01461, 0.2032, 0.02827, 0.1582, 0.05045, 0.1167, 0.08029, 0.08029, 0.1167, 0.05045, 0.1582, 0.02827, 0.2032, 0.01461, 0.25, 0.01, 0.2734, 0.01231, 0.2968, 0.01461, 0.3418, 0.02827, 0.3833, 0.05045, 0.4197, 0.08029, 0.4496, 0.1167, 0.4717, 0.1582, 0.4854, 0.2032, 0.49, 0.25, 0.4854, 0.2968, 0.4717, 0.3418, 0.4496, 0.3833, 0.4197, 0.4197, 0.3833, 0.4496, 0.3418, 0.4717, 0.06326, 0.998, 0.0625, 1.0, 0.03125, 1.0, 0.03191, 0.998, 0.03191, 0.998, 0.03125, 1.0, 0.0, 1.0, -0.0007962, 0.998, 0.75, 0.4702, 0.793, 0.4659, 0.8343, 0.4534, 0.8723, 0.4331, 0.9057, 0.4057, 0.9331, 0.3723, 0.9534, 0.3343, 0.9659, 0.293, 0.9702, 0.25, 0.9659, 0.207, 0.9534, 0.1657, 0.9331, 0.1277, 0.9057, 0.09431, 0.8723, 0.06693, 0.8343, 0.04658, 0.793, 0.03405, 0.7715, 0.03194, 0.75, 0.02982, 0.707, 0.03405, 0.6657, 0.04658, 0.6277, 0.06693, 0.5943, 0.09431, 0.5669, 0.1277, 0.5466, 0.1657, 0.5341, 0.207, 0.5298, 0.25, 0.5341, 0.293, 0.5466, 0.3343, 0.5669, 0.3723, 0.5943, 0.4057, 0.6277, 0.4331, 0.6657, 0.4534, 0.707, 0.4659, 0.03125, 0.5085, 0.03125, 0.5619, 0.0, 0.5619, 0.0, 0.5085, 0.0625, 0.5085, 0.0625, 0.5619, 0.03125, 0.5619, 0.03125, 0.5085, 0.09375, 0.5085, 0.09375, 0.5619, 0.0625, 0.5619, 0.0625, 0.5085, 0.125, 0.5085, 0.125, 0.5619, 0.09375, 0.5619, 0.09375, 0.5085, 0.1562, 0.5085, 0.1562, 0.5619, 0.125, 0.5619, 0.125, 0.5085, 0.1875, 0.5085, 0.1875, 0.5619, 0.1562, 0.5619, 0.1562, 0.5085, 0.2188, 0.5085, 0.2188, 0.5619, 0.1875, 0.5619, 0.1875, 0.5085, 0.25, 0.5085, 0.25, 0.5619, 0.2188, 0.5619, 0.2188, 0.5085, 0.2812, 0.5085, 0.2812, 0.5619, 0.25, 0.5619, 0.25, 0.5085, 0.3125, 0.5085, 0.3125, 0.5619, 0.2812, 0.5619, 0.2812, 0.5085, 0.3438, 0.5085, 0.3437, 0.5619, 0.3125, 0.5619, 0.3125, 0.5085, 0.375, 0.5085, 0.375, 0.5619, 0.3437, 0.5619, 0.3438, 0.5085, 0.4062, 0.5085, 0.4062, 0.5619, 0.375, 0.5619, 0.375, 0.5085, 0.4375, 0.5085, 0.4375, 0.5619, 0.4062, 0.5619, 0.4062, 0.5085, 0.4688, 0.5085, 0.4688, 0.5619, 0.4375, 0.5619, 0.4375, 0.5085, 0.5, 0.5085, 0.5, 0.5619, 0.4688, 0.5619, 0.4688, 0.5085, 0.5156, 0.5085, 0.5156, 0.5619, 0.5, 0.5619, 0.5, 0.5085, 0.5625, 0.5085, 0.5625, 0.5619, 0.5312, 0.5619, 0.5312, 0.5085, 0.5938, 0.5085, 0.5937, 0.5619, 0.5625, 0.5619, 0.5625, 0.5085, 0.625, 0.5085, 0.625, 0.5619, 0.5937, 0.5619, 0.5938, 0.5085, 0.6562, 0.5085, 0.6562, 0.5619, 0.625, 0.5619, 0.625, 0.5085, 0.6875, 0.5085, 0.6875, 0.5619, 0.6562, 0.5619, 0.6562, 0.5085, 0.7188, 0.5085, 0.7188, 0.5619, 0.6875, 0.5619, 0.6875, 0.5085, 0.75, 0.5085, 0.75, 0.5619, 0.7188, 0.5619, 0.7188, 0.5085, 0.7812, 0.5085, 0.7812, 0.5619, 0.75, 0.5619, 0.75, 0.5085, 0.8125, 0.5085, 0.8125, 0.5619, 0.7812, 0.5619, 0.7812, 0.5085, 0.8438, 0.5085, 0.8438, 0.5619, 0.8125, 0.5619, 0.8125, 0.5085, 0.875, 0.5085, 0.875, 0.5619, 0.8438, 0.5619, 0.8438, 0.5085, 0.9063, 0.5085, 0.9062, 0.5619, 0.875, 0.5619, 0.875, 0.5085, 0.9375, 0.5085, 0.9375, 0.5619, 0.9062, 0.5619, 0.9063, 0.5085, 0.9688, 0.5085, 0.9688, 0.5619, 0.9375, 0.5619, 0.9375, 0.5085, 1.0, 0.5085, 1.0, 0.5619, 0.9688, 0.5619, 0.9688, 0.5085, 0.03125, 0.5619, 0.03125, 0.6194, 0.0, 0.6194, 0.0, 0.5619, 0.0625, 0.5619, 0.0625, 0.6194, 0.03125, 0.6194, 0.03125, 0.5619, 0.09375, 0.5619, 0.09375, 0.6194, 0.0625, 0.6194, 0.0625, 0.5619, 0.125, 0.5619, 0.125, 0.6194, 0.09375, 0.6194, 0.09375, 0.5619, 0.1562, 0.5619, 0.1562, 0.6194, 0.125, 0.6194, 0.125, 0.5619, 0.1875, 0.5619, 0.1875, 0.6194, 0.1562, 0.6194, 0.1562, 0.5619, 0.2188, 0.5619, 0.2187, 0.6194, 0.1875, 0.6194, 0.1875, 0.5619, 0.25, 0.5619, 0.25, 0.6194, 0.2187, 0.6194, 0.2188, 0.5619, 0.2812, 0.5619, 0.2812, 0.6194, 0.25, 0.6194, 0.25, 0.5619, 0.3125, 0.5619, 0.3125, 0.6194, 0.2812, 0.6194, 0.2812, 0.5619, 0.3437, 0.5619, 0.3437, 0.6194, 0.3125, 0.6194, 0.3125, 0.5619, 0.375, 0.5619, 0.375, 0.6194, 0.3437, 0.6194, 0.3437, 0.5619, 0.4062, 0.5619, 0.4062, 0.6194, 0.375, 0.6194, 0.375, 0.5619, 0.4375, 0.5619, 0.4375, 0.6194, 0.4062, 0.6194, 0.4062, 0.5619, 0.4688, 0.5619, 0.4688, 0.6194, 0.4375, 0.6194, 0.4375, 0.5619, 0.5, 0.5619, 0.5, 0.6194, 0.4688, 0.6194, 0.4688, 0.5619, 0.5156, 0.5619, 0.5156, 0.6194, 0.5, 0.6194, 0.5, 0.5619, 0.5625, 0.5619, 0.5625, 0.6194, 0.5312, 0.6194, 0.5312, 0.5619, 0.5937, 0.5619, 0.5937, 0.6194, 0.5625, 0.6194, 0.5625, 0.5619, 0.625, 0.5619, 0.625, 0.6194, 0.5937, 0.6194, 0.5937, 0.5619, 0.6562, 0.5619, 0.6562, 0.6194, 0.625, 0.6194, 0.625, 0.5619, 0.6875, 0.5619, 0.6875, 0.6194, 0.6562, 0.6194, 0.6562, 0.5619, 0.7188, 0.5619, 0.7187, 0.6194, 0.6875, 0.6194, 0.6875, 0.5619, 0.75, 0.5619, 0.75, 0.6194, 0.7187, 0.6194, 0.7188, 0.5619, 0.7812, 0.5619, 0.7812, 0.6194, 0.75, 0.6194, 0.75, 0.5619, 0.8125, 0.5619, 0.8125, 0.6194, 0.7812, 0.6194, 0.7812, 0.5619, 0.8438, 0.5619, 0.8437, 0.6194, 0.8125, 0.6194, 0.8125, 0.5619, 0.875, 0.5619, 0.875, 0.6194, 0.8437, 0.6194, 0.8438, 0.5619, 0.9062, 0.5619, 0.9062, 0.6194, 0.875, 0.6194, 0.875, 0.5619, 0.9375, 0.5619, 0.9375, 0.6194, 0.9062, 0.6194, 0.9062, 0.5619, 0.9688, 0.5619, 0.9688, 0.6194, 0.9375, 0.6194, 0.9375, 0.5619, 1.0, 0.5619, 1.0, 0.6194, 0.9688, 0.6194, 0.9688, 0.5619, 0.03125, 0.6194, 0.03125, 0.7392, 0.0, 0.7392, 0.0, 0.6194, 0.0625, 0.6194, 0.0625, 0.7392, 0.03125, 0.7392, 0.03125, 0.6194, 0.09375, 0.6194, 0.09375, 0.7392, 0.0625, 0.7392, 0.0625, 0.6194, 0.125, 0.6194, 0.125, 0.7392, 0.09375, 0.7392, 0.09375, 0.6194, 0.1562, 0.6194, 0.1562, 0.7392, 0.125, 0.7392, 0.125, 0.6194, 0.1875, 0.6194, 0.1875, 0.7392, 0.1562, 0.7392, 0.1562, 0.6194, 0.2187, 0.6194, 0.2188, 0.7392, 0.1875, 0.7392, 0.1875, 0.6194, 0.25, 0.6194, 0.25, 0.7392, 0.2188, 0.7392, 0.2187, 0.6194, 0.2812, 0.6194, 0.2812, 0.7392, 0.25, 0.7392, 0.25, 0.6194, 0.3125, 0.6194, 0.3125, 0.7392, 0.2812, 0.7392, 0.2812, 0.6194, 0.3437, 0.6194, 0.3437, 0.7392, 0.3125, 0.7392, 0.3125, 0.6194, 0.375, 0.6194, 0.375, 0.7392, 0.3437, 0.7392, 0.3437, 0.6194, 0.4062, 0.6194, 0.4062, 0.7392, 0.375, 0.7392, 0.375, 0.6194, 0.4375, 0.6194, 0.4375, 0.7392, 0.4062, 0.7392, 0.4062, 0.6194, 0.4688, 0.6194, 0.4688, 0.7392, 0.4375, 0.7392, 0.4375, 0.6194, 0.5, 0.6194, 0.5, 0.7392, 0.4688, 0.7392, 0.4688, 0.6194, 0.5156, 0.6194, 0.5156, 0.7392, 0.5, 0.7392, 0.5, 0.6194, 0.5625, 0.6194, 0.5625, 0.7392, 0.5312, 0.7392, 0.5312, 0.6194, 0.5937, 0.6194, 0.5937, 0.7392, 0.5625, 0.7392, 0.5625, 0.6194, 0.625, 0.6194, 0.625, 0.7392, 0.5937, 0.7392, 0.5937, 0.6194, 0.6562, 0.6194, 0.6562, 0.7392, 0.625, 0.7392, 0.625, 0.6194, 0.6875, 0.6194, 0.6875, 0.7392, 0.6562, 0.7392, 0.6562, 0.6194, 0.7187, 0.6194, 0.7187, 0.7392, 0.6875, 0.7392, 0.6875, 0.6194, 0.75, 0.6194, 0.75, 0.7392, 0.7187, 0.7392, 0.7187, 0.6194, 0.7812, 0.6194, 0.7812, 0.7392, 0.75, 0.7392, 0.75, 0.6194, 0.8125, 0.6194, 0.8125, 0.7392, 0.7812, 0.7392, 0.7812, 0.6194, 0.8437, 0.6194, 0.8438, 0.7392, 0.8125, 0.7392, 0.8125, 0.6194, 0.875, 0.6194, 0.875, 0.7392, 0.8438, 0.7392, 0.8437, 0.6194, 0.9062, 0.6194, 0.9062, 0.7392, 0.875, 0.7392, 0.875, 0.6194, 0.9375, 0.6194, 0.9375, 0.7392, 0.9062, 0.7392, 0.9062, 0.6194, 0.9688, 0.6194, 0.9687, 0.7392, 0.9375, 0.7392, 0.9375, 0.6194, 1.0, 0.6194, 1.0, 0.7392, 0.9687, 0.7392, 0.9688, 0.6194, 0.03125, 0.7392, 0.03125, 0.8696, 0.0, 0.8696, 0.0, 0.7392, 0.0625, 0.7392, 0.0625, 0.8696, 0.03125, 0.8696, 0.03125, 0.7392, 0.09375, 0.7392, 0.09375, 0.8696, 0.0625, 0.8696, 0.0625, 0.7392, 0.125, 0.7392, 0.125, 0.8696, 0.09375, 0.8696, 0.09375, 0.7392, 0.1562, 0.7392, 0.1562, 0.8696, 0.125, 0.8696, 0.125, 0.7392, 0.1875, 0.7392, 0.1875, 0.8696, 0.1562, 0.8696, 0.1562, 0.7392, 0.2188, 0.7392, 0.2188, 0.8696, 0.1875, 0.8696, 0.1875, 0.7392, 0.25, 0.7392, 0.25, 0.8696, 0.2188, 0.8696, 0.2188, 0.7392, 0.2812, 0.7392, 0.2812, 0.8696, 0.25, 0.8696, 0.25, 0.7392, 0.3125, 0.7392, 0.3125, 0.8696, 0.2812, 0.8696, 0.2812, 0.7392, 0.3437, 0.7392, 0.3437, 0.8696, 0.3125, 0.8696, 0.3125, 0.7392, 0.375, 0.7392, 0.375, 0.8696, 0.3437, 0.8696, 0.3437, 0.7392, 0.4062, 0.7392, 0.4062, 0.8696, 0.375, 0.8696, 0.375, 0.7392, 0.4375, 0.7392, 0.4375, 0.8696, 0.4062, 0.8696, 0.4062, 0.7392, 0.4688, 0.7392, 0.4688, 0.8696, 0.4375, 0.8696, 0.4375, 0.7392, 0.5, 0.7392, 0.5, 0.8696, 0.4688, 0.8696, 0.4688, 0.7392, 0.5156, 0.7392, 0.5156, 0.8696, 0.5, 0.8696, 0.5, 0.7392, 0.5625, 0.7392, 0.5625, 0.8696, 0.5312, 0.8696, 0.5312, 0.7392, 0.5937, 0.7392, 0.5938, 0.8696, 0.5625, 0.8696, 0.5625, 0.7392, 0.625, 0.7392, 0.625, 0.8696, 0.5938, 0.8696, 0.5937, 0.7392, 0.6562, 0.7392, 0.6562, 0.8696, 0.625, 0.8696, 0.625, 0.7392, 0.6875, 0.7392, 0.6875, 0.8696, 0.6562, 0.8696, 0.6562, 0.7392, 0.7187, 0.7392, 0.7187, 0.8696, 0.6875, 0.8696, 0.6875, 0.7392, 0.75, 0.7392, 0.75, 0.8696, 0.7187, 0.8696, 0.7187, 0.7392, 0.7812, 0.7392, 0.7812, 0.8696, 0.75, 0.8696, 0.75, 0.7392, 0.8125, 0.7392, 0.8125, 0.8696, 0.7812, 0.8696, 0.7812, 0.7392, 0.8438, 0.7392, 0.8438, 0.8696, 0.8125, 0.8696, 0.8125, 0.7392, 0.875, 0.7392, 0.875, 0.8696, 0.8438, 0.8696, 0.8438, 0.7392, 0.9062, 0.7392, 0.9062, 0.8696, 0.875, 0.8696, 0.875, 0.7392, 0.9375, 0.7392, 0.9375, 0.8696, 0.9062, 0.8696, 0.9062, 0.7392, 0.9687, 0.7392, 0.9688, 0.8696, 0.9375, 0.8696, 0.9375, 0.7392, 1.0, 0.7392, 1.0, 0.8696, 0.9688, 0.8696, 0.9687, 0.7392, 0.8125, 0.9563, 0.8125, 0.9623, 0.7812, 0.9623, 0.7812, 0.9563, 0.8438, 0.9563, 0.8438, 0.9623, 0.8125, 0.9623, 0.8125, 0.9563, 0.875, 0.9563, 0.875, 0.9623, 0.8438, 0.9623, 0.8438, 0.9563, 0.9062, 0.9563, 0.9062, 0.9623, 0.875, 0.9623, 0.875, 0.9563, 0.9375, 0.9563, 0.9375, 0.9623, 0.9062, 0.9623, 0.9062, 0.9563, 0.9687, 0.9563, 0.9688, 0.9623, 0.9375, 0.9623, 0.9375, 0.9563, 1.0, 0.9563, 1.0, 0.9623, 0.9688, 0.9623, 0.9687, 0.9563, 0.5312, 0.9563, 0.5312, 0.9623, 0.5156, 0.9623, 0.5156, 0.9563, 0.03125, 0.9623, 0.03125, 0.9741, 0.0, 0.9741, 0.0, 0.9623, 0.0625, 0.9623, 0.0625, 0.9741, 0.03125, 0.9741, 0.03125, 0.9623, 0.09375, 0.9623, 0.09375, 0.9741, 0.0625, 0.9741, 0.0625, 0.9623, 0.125, 0.9623, 0.125, 0.9741, 0.09375, 0.9741, 0.09375, 0.9623, 0.1562, 0.9623, 0.1562, 0.9741, 0.125, 0.9741, 0.125, 0.9623, 0.1875, 0.9623, 0.1875, 0.9741, 0.1562, 0.9741, 0.1562, 0.9623, 0.2187, 0.9623, 0.2188, 0.9741, 0.1875, 0.9741, 0.1875, 0.9623, 0.25, 0.9623, 0.25, 0.9741, 0.2188, 0.9741, 0.2187, 0.9623, 0.2812, 0.9623, 0.2812, 0.9741, 0.25, 0.9741, 0.25, 0.9623, 0.3125, 0.9623, 0.3125, 0.9741, 0.2812, 0.9741, 0.2812, 0.9623, 0.3438, 0.9623, 0.3438, 0.9741, 0.3125, 0.9741, 0.3125, 0.9623, 0.375, 0.9623, 0.375, 0.9741, 0.3438, 0.9741, 0.3438, 0.9623, 0.4062, 0.9623, 0.4062, 0.9741, 0.375, 0.9741, 0.375, 0.9623, 0.4375, 0.9623, 0.4375, 0.9741, 0.4062, 0.9741, 0.4062, 0.9623, 0.4688, 0.9623, 0.4687, 0.9741, 0.4375, 0.9741, 0.4375, 0.9623, 0.5, 0.9623, 0.5, 0.9741, 0.4687, 0.9741, 0.4688, 0.9623, 0.5156, 0.9623, 0.5156, 0.9741, 0.5, 0.9741, 0.5, 0.9623, 0.5625, 0.9623, 0.5625, 0.9741, 0.5312, 0.9741, 0.5312, 0.9623, 0.5938, 0.9623, 0.5938, 0.9741, 0.5625, 0.9741, 0.5625, 0.9623, 0.625, 0.9623, 0.625, 0.9741, 0.5938, 0.9741, 0.5938, 0.9623, 0.6562, 0.9623, 0.6562, 0.9741, 0.625, 0.9741, 0.625, 0.9623, 0.6875, 0.9623, 0.6875, 0.9741, 0.6562, 0.9741, 0.6562, 0.9623, 0.7187, 0.9623, 0.7188, 0.9741, 0.6875, 0.9741, 0.6875, 0.9623, 0.75, 0.9623, 0.75, 0.9741, 0.7188, 0.9741, 0.7187, 0.9623, 0.7812, 0.9623, 0.7812, 0.9741, 0.75, 0.9741, 0.75, 0.9623, 0.8125, 0.9623, 0.8125, 0.9741, 0.7812, 0.9741, 0.7812, 0.9623, 0.8438, 0.9623, 0.8438, 0.9741, 0.8125, 0.9741, 0.8125, 0.9623, 0.875, 0.9623, 0.875, 0.9741, 0.8438, 0.9741, 0.8438, 0.9623, 0.9062, 0.9623, 0.9063, 0.9741, 0.875, 0.9741, 0.875, 0.9623, 0.9375, 0.9623, 0.9375, 0.9741, 0.9063, 0.9741, 0.9062, 0.9623, 0.9688, 0.9623, 0.9688, 0.9741, 0.9375, 0.9741, 0.9375, 0.9623, 1.0, 0.9623, 1.0, 0.9741, 0.9688, 0.9741, 0.9688, 0.9623, 0.5312, 0.9623, 0.5312, 0.9741, 0.5156, 0.9741, 0.5156, 0.9623, 0.03125, 0.9741, 0.03125, 0.9866, 0.0, 0.9866, 0.0, 0.9741, 0.0625, 0.9741, 0.0625, 0.9866, 0.03125, 0.9866, 0.03125, 0.9741, 0.09375, 0.9741, 0.09375, 0.9866, 0.0625, 0.9866, 0.0625, 0.9741, 0.125, 0.9741, 0.125, 0.9866, 0.09375, 0.9866, 0.09375, 0.9741, 0.1562, 0.9741, 0.1562, 0.9866, 0.125, 0.9866, 0.125, 0.9741, 0.1875, 0.9741, 0.1875, 0.9866, 0.1562, 0.9866, 0.1562, 0.9741, 0.2188, 0.9741, 0.2188, 0.9866, 0.1875, 0.9866, 0.1875, 0.9741, 0.25, 0.9741, 0.25, 0.9866, 0.2188, 0.9866, 0.2188, 0.9741, 0.2812, 0.9741, 0.2813, 0.9866, 0.25, 0.9866, 0.25, 0.9741, 0.3125, 0.9741, 0.3125, 0.9866, 0.2813, 0.9866, 0.2812, 0.9741, 0.3438, 0.9741, 0.3438, 0.9866, 0.3125, 0.9866, 0.3125, 0.9741, 0.375, 0.9741, 0.375, 0.9866, 0.3438, 0.9866, 0.3438, 0.9741, 0.4062, 0.9741, 0.4062, 0.9866, 0.375, 0.9866, 0.375, 0.9741, 0.4375, 0.9741, 0.4375, 0.9866, 0.4062, 0.9866, 0.4062, 0.9741, 0.4687, 0.9741, 0.4688, 0.9866, 0.4375, 0.9866, 0.4375, 0.9741, 0.5, 0.9741, 0.5, 0.9866, 0.4688, 0.9866, 0.4687, 0.9741, 0.5156, 0.9741, 0.5156, 0.9866, 0.5, 0.9866, 0.5, 0.9741, 0.5625, 0.9741, 0.5625, 0.9866, 0.5312, 0.9866, 0.5312, 0.9741, 0.5938, 0.9741, 0.5938, 0.9866, 0.5625, 0.9866, 0.5625, 0.9741, 0.625, 0.9741, 0.625, 0.9866, 0.5938, 0.9866, 0.5938, 0.9741, 0.6562, 0.9741, 0.6562, 0.9866, 0.625, 0.9866, 0.625, 0.9741, 0.6875, 0.9741, 0.6875, 0.9866, 0.6562, 0.9866, 0.6562, 0.9741, 0.7188, 0.9741, 0.7188, 0.9866, 0.6875, 0.9866, 0.6875, 0.9741, 0.75, 0.9741, 0.75, 0.9866, 0.7188, 0.9866, 0.7188, 0.9741, 0.7812, 0.9741, 0.7813, 0.9866, 0.75, 0.9866, 0.75, 0.9741, 0.8125, 0.9741, 0.8125, 0.9866, 0.7813, 0.9866, 0.7812, 0.9741, 0.8438, 0.9741, 0.8438, 0.9866, 0.8125, 0.9866, 0.8125, 0.9741, 0.875, 0.9741, 0.875, 0.9866, 0.8438, 0.9866, 0.8438, 0.9741, 0.9063, 0.9741, 0.9062, 0.9866, 0.875, 0.9866, 0.875, 0.9741, 0.9375, 0.9741, 0.9375, 0.9866, 0.9062, 0.9866, 0.9063, 0.9741, 0.9688, 0.9741, 0.9688, 0.9866, 0.9375, 0.9866, 0.9375, 0.9741, 1.0, 0.9741, 1.0, 0.9866, 0.9688, 0.9866, 0.9688, 0.9741, 0.5312, 0.9741, 0.5312, 0.9866, 0.5156, 0.9866, 0.5156, 0.9741, 0.03125, 0.9866, 0.03384, 0.9921, -0.003148, 0.9921, 0.0, 0.9866, 0.0625, 0.9866, 0.06552, 0.9921, 0.03384, 0.9921, 0.03125, 0.9866, 0.09375, 0.9866, 0.09664, 0.9921, 0.06552, 0.9921, 0.0625, 0.9866, 0.125, 0.9866, 0.1278, 0.9921, 0.09664, 0.9921, 0.09375, 0.9866, 0.1562, 0.9866, 0.1589, 0.9921, 0.1278, 0.9921, 0.125, 0.9866, 0.1875, 0.9866, 0.1901, 0.9921, 0.1589, 0.9921, 0.1562, 0.9866, 0.2188, 0.9866, 0.2213, 0.9922, 0.1901, 0.9921, 0.1875, 0.9866, 0.25, 0.9866, 0.2525, 0.9922, 0.2213, 0.9922, 0.2188, 0.9866, 0.2813, 0.9866, 0.2838, 0.9922, 0.2525, 0.9922, 0.25, 0.9866, 0.3125, 0.9866, 0.315, 0.9922, 0.2838, 0.9922, 0.2813, 0.9866, 0.3438, 0.9866, 0.3463, 0.9922, 0.315, 0.9922, 0.3125, 0.9866, 0.375, 0.9866, 0.3777, 0.9922, 0.3463, 0.9922, 0.3438, 0.9866, 0.4062, 0.9866, 0.409, 0.9922, 0.3777, 0.9922, 0.375, 0.9866, 0.4375, 0.9866, 0.4404, 0.9922, 0.409, 0.9922, 0.4062, 0.9866, 0.4688, 0.9866, 0.4718, 0.9922, 0.4404, 0.9922, 0.4375, 0.9866, 0.5, 0.9866, 0.5031, 0.9922, 0.4718, 0.9922, 0.4688, 0.9866, 0.5156, 0.9866, 0.5156, 0.9922, 0.5031, 0.9922, 0.5, 0.9866, 0.5625, 0.9866, 0.5595, 0.9922, 0.5295, 0.9922, 0.5312, 0.9866, 0.5938, 0.9866, 0.5909, 0.9922, 0.5595, 0.9922, 0.5625, 0.9866, 0.625, 0.9866, 0.6223, 0.9922, 0.5909, 0.9922, 0.5938, 0.9866, 0.6562, 0.9866, 0.6536, 0.9922, 0.6223, 0.9922, 0.625, 0.9866, 0.6875, 0.9866, 0.6849, 0.9922, 0.6536, 0.9922, 0.6562, 0.9866, 0.7188, 0.9866, 0.7162, 0.9922, 0.6849, 0.9922, 0.6875, 0.9866, 0.75, 0.9866, 0.7475, 0.9922, 0.7162, 0.9922, 0.7188, 0.9866, 0.7813, 0.9866, 0.7787, 0.9922, 0.7475, 0.9922, 0.75, 0.9866, 0.8125, 0.9866, 0.81, 0.9922, 0.7787, 0.9922, 0.7813, 0.9866, 0.8438, 0.9866, 0.8411, 0.9921, 0.81, 0.9922, 0.8125, 0.9866, 0.875, 0.9866, 0.8723, 0.9921, 0.8411, 0.9921, 0.8438, 0.9866, 0.9062, 0.9866, 0.9035, 0.9921, 0.8723, 0.9921, 0.875, 0.9866, 0.9375, 0.9866, 0.9346, 0.9921, 0.9035, 0.9921, 0.9062, 0.9866, 0.9688, 0.9866, 0.9657, 0.9921, 0.9346, 0.9921, 0.9375, 0.9866, 1.0, 0.9866, 1.003, 0.9921, 0.9657, 0.9921, 0.9688, 0.9866, 0.5312, 0.9866, 0.5295, 0.9922, 0.5156, 0.9922, 0.5156, 0.9866, 0.03384, 0.9921, 0.03265, 0.9957, -0.001702, 0.9957, -0.003148, 0.9921, 0.06552, 0.9921, 0.06413, 0.9957, 0.03265, 0.9957, 0.03384, 0.9921, 0.09664, 0.9921, 0.09531, 0.9957, 0.06413, 0.9957, 0.06552, 0.9921, 0.1278, 0.9921, 0.1265, 0.9957, 0.09531, 0.9957, 0.09664, 0.9921, 0.1589, 0.9921, 0.1577, 0.9957, 0.1265, 0.9957, 0.1278, 0.9921, 0.1901, 0.9921, 0.1889, 0.9958, 0.1577, 0.9957, 0.1589, 0.9921, 0.2213, 0.9922, 0.2201, 0.9958, 0.1889, 0.9958, 0.1901, 0.9921, 0.2525, 0.9922, 0.2514, 0.9958, 0.2201, 0.9958, 0.2213, 0.9922, 0.2838, 0.9922, 0.2826, 0.9958, 0.2514, 0.9958, 0.2525, 0.9922, 0.315, 0.9922, 0.3139, 0.9958, 0.2826, 0.9958, 0.2838, 0.9922, 0.3463, 0.9922, 0.3451, 0.9958, 0.3139, 0.9958, 0.315, 0.9922, 0.3777, 0.9922, 0.3764, 0.9958, 0.3451, 0.9958, 0.3463, 0.9922, 0.409, 0.9922, 0.4077, 0.9958, 0.3764, 0.9958, 0.3777, 0.9922, 0.4404, 0.9922, 0.4391, 0.9958, 0.4077, 0.9958, 0.409, 0.9922, 0.4718, 0.9922, 0.4704, 0.9958, 0.4391, 0.9958, 0.4404, 0.9922, 0.5031, 0.9922, 0.5017, 0.9958, 0.4704, 0.9958, 0.4718, 0.9922, 0.5156, 0.9922, 0.5156, 0.9958, 0.5017, 0.9958, 0.5031, 0.9922, 0.5595, 0.9922, 0.5609, 0.9958, 0.5303, 0.9958, 0.5295, 0.9922, 0.5909, 0.9922, 0.5922, 0.9958, 0.5609, 0.9958, 0.5595, 0.9922, 0.6223, 0.9922, 0.6235, 0.9958, 0.5922, 0.9958, 0.5909, 0.9922, 0.6536, 0.9922, 0.6548, 0.9958, 0.6235, 0.9958, 0.6223, 0.9922, 0.6849, 0.9922, 0.6861, 0.9958, 0.6548, 0.9958, 0.6536, 0.9922, 0.7162, 0.9922, 0.7174, 0.9958, 0.6861, 0.9958, 0.6849, 0.9922, 0.7475, 0.9922, 0.7486, 0.9958, 0.7174, 0.9958, 0.7162, 0.9922, 0.7787, 0.9922, 0.7799, 0.9958, 0.7486, 0.9958, 0.7475, 0.9922, 0.81, 0.9922, 0.8111, 0.9958, 0.7799, 0.9958, 0.7787, 0.9922, 0.8411, 0.9921, 0.8423, 0.9958, 0.8111, 0.9958, 0.81, 0.9922, 0.8723, 0.9921, 0.8735, 0.9957, 0.8423, 0.9958, 0.8411, 0.9921, 0.9035, 0.9921, 0.9047, 0.9957, 0.8735, 0.9957, 0.8723, 0.9921, 0.9346, 0.9921, 0.9359, 0.9957, 0.9047, 0.9957, 0.9035, 0.9921, 0.9657, 0.9921, 0.9671, 0.9957, 0.9359, 0.9957, 0.9346, 0.9921, 1.003, 0.9921, 1.002, 0.9957, 0.9671, 0.9957, 0.9657, 0.9921, 0.5295, 0.9922, 0.5303, 0.9958, 0.5156, 0.9958, 0.5156, 0.9922, 0.03265, 0.9957, 0.03191, 0.998, -0.0007962, 0.998, -0.001702, 0.9957, 0.06413, 0.9957, 0.06326, 0.998, 0.03191, 0.998, 0.03265, 0.9957, 0.09531, 0.9957, 0.09448, 0.998, 0.06326, 0.998, 0.06413, 0.9957, 0.1265, 0.9957, 0.1257, 0.998, 0.09448, 0.998, 0.09531, 0.9957, 0.1577, 0.9957, 0.1569, 0.998, 0.1257, 0.998, 0.1265, 0.9957, 0.1889, 0.9958, 0.1882, 0.998, 0.1569, 0.998, 0.1577, 0.9957, 0.2201, 0.9958, 0.2194, 0.998, 0.1882, 0.998, 0.1889, 0.9958, 0.2514, 0.9958, 0.2506, 0.998, 0.2194, 0.998, 0.2201, 0.9958, 0.2826, 0.9958, 0.2819, 0.998, 0.2506, 0.998, 0.2514, 0.9958, 0.3139, 0.9958, 0.3131, 0.998, 0.2819, 0.998, 0.2826, 0.9958, 0.3451, 0.9958, 0.3444, 0.998, 0.3131, 0.998, 0.3139, 0.9958, 0.3764, 0.9958, 0.3757, 0.998, 0.3444, 0.998, 0.3451, 0.9958, 0.4077, 0.9958, 0.4069, 0.998, 0.3757, 0.998, 0.3764, 0.9958, 0.4391, 0.9958, 0.4382, 0.998, 0.4069, 0.998, 0.4077, 0.9958, 0.4704, 0.9958, 0.4695, 0.998, 0.4382, 0.998, 0.4391, 0.9958, 0.5017, 0.9958, 0.5008, 0.998, 0.4695, 0.998, 0.4704, 0.9958, 0.5156, 0.9958, 0.5156, 0.998, 0.5008, 0.998, 0.5017, 0.9958, 0.5609, 0.9958, 0.5617, 0.998, 0.5308, 0.998, 0.5303, 0.9958, 0.5922, 0.9958, 0.593, 0.998, 0.5617, 0.998, 0.5609, 0.9958, 0.6235, 0.9958, 0.6243, 0.998, 0.593, 0.998, 0.5922, 0.9958, 0.6548, 0.9958, 0.6556, 0.998, 0.6243, 0.998, 0.6235, 0.9958, 0.6861, 0.9958, 0.6868, 0.998, 0.6556, 0.998, 0.6548, 0.9958, 0.7174, 0.9958, 0.7181, 0.998, 0.6868, 0.998, 0.6861, 0.9958, 0.7486, 0.9958, 0.7494, 0.998, 0.7181, 0.998, 0.7174, 0.9958, 0.7799, 0.9958, 0.7806, 0.998, 0.7494, 0.998, 0.7486, 0.9958, 0.8111, 0.9958, 0.8119, 0.998, 0.7806, 0.998, 0.7799, 0.9958, 0.8423, 0.9958, 0.8431, 0.998, 0.8119, 0.998, 0.8111, 0.9958, 0.8735, 0.9957, 0.8743, 0.998, 0.8431, 0.998, 0.8423, 0.9958, 0.9047, 0.9957, 0.9055, 0.998, 0.8743, 0.998, 0.8735, 0.9957, 0.9359, 0.9957, 0.9368, 0.998, 0.9055, 0.998, 0.9047, 0.9957, 0.9671, 0.9957, 0.968, 0.998, 0.9368, 0.998, 0.9359, 0.9957, 1.002, 0.9957, 1.001, 0.998, 0.968, 0.998, 0.9671, 0.9957, 0.5303, 0.9958, 0.5308, 0.998, 0.5156, 0.998, 0.5156, 0.9958, 1.0, 0.5032, 1.0, 0.5085, 0.9688, 0.5085, 0.9688, 0.5032, 0.9688, 0.5032, 0.9688, 0.5085, 0.9375, 0.5085, 0.9375, 0.5032, 0.9375, 0.5032, 0.9375, 0.5085, 0.9063, 0.5085, 0.9062, 0.5032, 0.9062, 0.5032, 0.9063, 0.5085, 0.875, 0.5085, 0.875, 0.5032, 0.875, 0.5032, 0.875, 0.5085, 0.8438, 0.5085, 0.8438, 0.5032, 0.8438, 0.5032, 0.8438, 0.5085, 0.8125, 0.5085, 0.8125, 0.5032, 0.8125, 0.5032, 0.8125, 0.5085, 0.7812, 0.5085, 0.7812, 0.5032, 0.7812, 0.5032, 0.7812, 0.5085, 0.75, 0.5085, 0.75, 0.5032, 0.75, 0.5032, 0.75, 0.5085, 0.7188, 0.5085, 0.7188, 0.5032, 0.7188, 0.5032, 0.7188, 0.5085, 0.6875, 0.5085, 0.6875, 0.5032, 0.6875, 0.5032, 0.6875, 0.5085, 0.6562, 0.5085, 0.6562, 0.5032, 0.6562, 0.5032, 0.6562, 0.5085, 0.625, 0.5085, 0.625, 0.5032, 0.625, 0.5032, 0.625, 0.5085, 0.5938, 0.5085, 0.5938, 0.5032, 0.5938, 0.5032, 0.5938, 0.5085, 0.5625, 0.5085, 0.5625, 0.5032, 0.5625, 0.5032, 0.5625, 0.5085, 0.5312, 0.5085, 0.5312, 0.5032, 0.5156, 0.5032, 0.5156, 0.5085, 0.5, 0.5085, 0.5, 0.5032, 0.5, 0.5032, 0.5, 0.5085, 0.4688, 0.5085, 0.4688, 0.5032, 0.4688, 0.5032, 0.4688, 0.5085, 0.4375, 0.5085, 0.4375, 0.5032, 0.4375, 0.5032, 0.4375, 0.5085, 0.4062, 0.5085, 0.4062, 0.5032, 0.4062, 0.5032, 0.4062, 0.5085, 0.375, 0.5085, 0.375, 0.5032, 0.375, 0.5032, 0.375, 0.5085, 0.3438, 0.5085, 0.3438, 0.5032, 0.3438, 0.5032, 0.3438, 0.5085, 0.3125, 0.5085, 0.3125, 0.5032, 0.3125, 0.5032, 0.3125, 0.5085, 0.2812, 0.5085, 0.2812, 0.5032, 0.2812, 0.5032, 0.2812, 0.5085, 0.25, 0.5085, 0.25, 0.5032, 0.25, 0.5032, 0.25, 0.5085, 0.2188, 0.5085, 0.2188, 0.5032, 0.2188, 0.5032, 0.2188, 0.5085, 0.1875, 0.5085, 0.1875, 0.5032, 0.1875, 0.5032, 0.1875, 0.5085, 0.1562, 0.5085, 0.1562, 0.5032, 0.1562, 0.5032, 0.1562, 0.5085, 0.125, 0.5085, 0.125, 0.5032, 0.125, 0.5032, 0.125, 0.5085, 0.09375, 0.5085, 0.09375, 0.5032, 0.09375, 0.5032, 0.09375, 0.5085, 0.0625, 0.5085, 0.0625, 0.5032, 0.0625, 0.5032, 0.0625, 0.5085, 0.03125, 0.5085, 0.03125, 0.5032, 0.03125, 0.5032, 0.03125, 0.5085, 0.0, 0.5085, 0.0, 0.5032, 0.5312, 0.5032, 0.5312, 0.5085, 0.5156, 0.5085, 0.5156, 0.5032, 0.5312, 0.5, 0.5312, 0.5032, 0.5156, 0.5032, 0.5156, 0.5, 0.03125, 0.5, 0.03125, 0.5032, 0.0, 0.5032, 0.0, 0.5, 0.0625, 0.5, 0.0625, 0.5032, 0.03125, 0.5032, 0.03125, 0.5, 0.09375, 0.5, 0.09375, 0.5032, 0.0625, 0.5032, 0.0625, 0.5, 0.125, 0.5, 0.125, 0.5032, 0.09375, 0.5032, 0.09375, 0.5, 0.1562, 0.5, 0.1562, 0.5032, 0.125, 0.5032, 0.125, 0.5, 0.1875, 0.5, 0.1875, 0.5032, 0.1562, 0.5032, 0.1562, 0.5, 0.2188, 0.5, 0.2188, 0.5032, 0.1875, 0.5032, 0.1875, 0.5, 0.25, 0.5, 0.25, 0.5032, 0.2188, 0.5032, 0.2188, 0.5, 0.2812, 0.5, 0.2812, 0.5032, 0.25, 0.5032, 0.25, 0.5, 0.3125, 0.5, 0.3125, 0.5032, 0.2812, 0.5032, 0.2812, 0.5, 0.3438, 0.5, 0.3438, 0.5032, 0.3125, 0.5032, 0.3125, 0.5, 0.375, 0.5, 0.375, 0.5032, 0.3438, 0.5032, 0.3438, 0.5, 0.4062, 0.5, 0.4062, 0.5032, 0.375, 0.5032, 0.375, 0.5, 0.4375, 0.5, 0.4375, 0.5032, 0.4062, 0.5032, 0.4062, 0.5, 0.4688, 0.5, 0.4688, 0.5032, 0.4375, 0.5032, 0.4375, 0.5, 0.5, 0.5, 0.5, 0.5032, 0.4688, 0.5032, 0.4688, 0.5, 0.5156, 0.5, 0.5156, 0.5032, 0.5, 0.5032, 0.5, 0.5, 0.5625, 0.5, 0.5625, 0.5032, 0.5312, 0.5032, 0.5312, 0.5, 0.5938, 0.5, 0.5938, 0.5032, 0.5625, 0.5032, 0.5625, 0.5, 0.625, 0.5, 0.625, 0.5032, 0.5938, 0.5032, 0.5938, 0.5, 0.6562, 0.5, 0.6562, 0.5032, 0.625, 0.5032, 0.625, 0.5, 0.6875, 0.5, 0.6875, 0.5032, 0.6562, 0.5032, 0.6562, 0.5, 0.7188, 0.5, 0.7188, 0.5032, 0.6875, 0.5032, 0.6875, 0.5, 0.75, 0.5, 0.75, 0.5032, 0.7188, 0.5032, 0.7188, 0.5, 0.7812, 0.5, 0.7812, 0.5032, 0.75, 0.5032, 0.75, 0.5, 0.8125, 0.5, 0.8125, 0.5032, 0.7812, 0.5032, 0.7812, 0.5, 0.8438, 0.5, 0.8438, 0.5032, 0.8125, 0.5032, 0.8125, 0.5, 0.875, 0.5, 0.875, 0.5032, 0.8438, 0.5032, 0.8438, 0.5, 0.9062, 0.5, 0.9062, 0.5032, 0.875, 0.5032, 0.875, 0.5, 0.9375, 0.5, 0.9375, 0.5032, 0.9062, 0.5032, 0.9062, 0.5, 0.9688, 0.5, 0.9688, 0.5032, 0.9375, 0.5032, 0.9375, 0.5, 1.0, 0.5, 1.0, 0.5032, 0.9688, 0.5032, 0.9688, 0.5, 0.7725, 0.02172, 0.795, 0.02393, 0.7968, 0.01461, 0.7734, 0.01231, 0.795, 0.4761, 0.75, 0.4805, 0.75, 0.49, 0.7968, 0.4854, 0.8382, 0.4629, 0.795, 0.4761, 0.7968, 0.4854, 0.8418, 0.4717, 0.8781, 0.4416, 0.8382, 0.4629, 0.8418, 0.4717, 0.8833, 0.4496, 0.913, 0.413, 0.8781, 0.4416, 0.8833, 0.4496, 0.9197, 0.4197, 0.9416, 0.3781, 0.913, 0.413, 0.9197, 0.4197, 0.9496, 0.3833, 0.9629, 0.3382, 0.9416, 0.3781, 0.9496, 0.3833, 0.9717, 0.3418, 0.9761, 0.295, 0.9629, 0.3382, 0.9717, 0.3418, 0.9854, 0.2968, 0.9805, 0.25, 0.9761, 0.295, 0.9854, 0.2968, 0.99, 0.25, 0.9761, 0.205, 0.9805, 0.25, 0.99, 0.25, 0.9854, 0.2032, 0.9629, 0.1618, 0.9761, 0.205, 0.9854, 0.2032, 0.9717, 0.1582, 0.9416, 0.1219, 0.9629, 0.1618, 0.9717, 0.1582, 0.9496, 0.1167, 0.913, 0.08702, 0.9416, 0.1219, 0.9496, 0.1167, 0.9197, 0.08029, 0.8781, 0.05835, 0.913, 0.08702, 0.9197, 0.08029, 0.8833, 0.05045, 0.8382, 0.03705, 0.8781, 0.05835, 0.8833, 0.05045, 0.8418, 0.02827, 0.795, 0.02393, 0.8382, 0.03705, 0.8418, 0.02827, 0.7968, 0.01461, 0.75, 0.01951, 0.7725, 0.02172, 0.7734, 0.01231, 0.75, 0.01, 0.705, 0.02393, 0.75, 0.01951, 0.75, 0.01, 0.7032, 0.01461, 0.6618, 0.03705, 0.705, 0.02393, 0.7032, 0.01461, 0.6582, 0.02827, 0.6219, 0.05835, 0.6618, 0.03705, 0.6582, 0.02827, 0.6167, 0.05045, 0.587, 0.08702, 0.6219, 0.05835, 0.6167, 0.05045, 0.5803, 0.08029, 0.5584, 0.1219, 0.587, 0.08702, 0.5803, 0.08029, 0.5504, 0.1167, 0.5371, 0.1618, 0.5584, 0.1219, 0.5504, 0.1167, 0.5283, 0.1582, 0.5239, 0.205, 0.5371, 0.1618, 0.5283, 0.1582, 0.5146, 0.2032, 0.5195, 0.25, 0.5239, 0.205, 0.5146, 0.2032, 0.51, 0.25, 0.5239, 0.295, 0.5195, 0.25, 0.51, 0.25, 0.5146, 0.2968, 0.5371, 0.3382, 0.5239, 0.295, 0.5146, 0.2968, 0.5283, 0.3418, 0.5584, 0.3781, 0.5371, 0.3382, 0.5283, 0.3418, 0.5504, 0.3833, 0.587, 0.413, 0.5584, 0.3781, 0.5504, 0.3833, 0.5803, 0.4197, 0.6219, 0.4416, 0.587, 0.413, 0.5803, 0.4197, 0.6167, 0.4496, 0.6618, 0.4629, 0.6219, 0.4416, 0.6167, 0.4496, 0.6582, 0.4717, 0.705, 0.4761, 0.6618, 0.4629, 0.6582, 0.4717, 0.7032, 0.4854, 0.75, 0.4805, 0.705, 0.4761, 0.7032, 0.4854, 0.75, 0.49, 0.7715, 0.03194, 0.793, 0.03405, 0.795, 0.02393, 0.7725, 0.02172, 0.793, 0.4659, 0.75, 0.4702, 0.75, 0.4805, 0.795, 0.4761, 0.8343, 0.4534, 0.793, 0.4659, 0.795, 0.4761, 0.8382, 0.4629, 0.8723, 0.4331, 0.8343, 0.4534, 0.8382, 0.4629, 0.8781, 0.4416, 0.9057, 0.4057, 0.8723, 0.4331, 0.8781, 0.4416, 0.913, 0.413, 0.9331, 0.3723, 0.9057, 0.4057, 0.913, 0.413, 0.9416, 0.3781, 0.9534, 0.3343, 0.9331, 0.3723, 0.9416, 0.3781, 0.9629, 0.3382, 0.9659, 0.293, 0.9534, 0.3343, 0.9629, 0.3382, 0.9761, 0.295, 0.9702, 0.25, 0.9659, 0.293, 0.9761, 0.295, 0.9805, 0.25, 0.9659, 0.207, 0.9702, 0.25, 0.9805, 0.25, 0.9761, 0.205, 0.9534, 0.1657, 0.9659, 0.207, 0.9761, 0.205, 0.9629, 0.1618, 0.9331, 0.1277, 0.9534, 0.1657, 0.9629, 0.1618, 0.9416, 0.1219, 0.9057, 0.09431, 0.9331, 0.1277, 0.9416, 0.1219, 0.913, 0.08702, 0.8723, 0.06693, 0.9057, 0.09431, 0.913, 0.08702, 0.8781, 0.05835, 0.8343, 0.04658, 0.8723, 0.06693, 0.8781, 0.05835, 0.8382, 0.03705, 0.793, 0.03405, 0.8343, 0.04658, 0.8382, 0.03705, 0.795, 0.02393, 0.75, 0.02982, 0.7715, 0.03194, 0.7725, 0.02172, 0.75, 0.01951, 0.707, 0.03405, 0.75, 0.02982, 0.75, 0.01951, 0.705, 0.02393, 0.6657, 0.04658, 0.707, 0.03405, 0.705, 0.02393, 0.6618, 0.03705, 0.6277, 0.06693, 0.6657, 0.04658, 0.6618, 0.03705, 0.6219, 0.05835, 0.5943, 0.09431, 0.6277, 0.06693, 0.6219, 0.05835, 0.587, 0.08702, 0.5669, 0.1277, 0.5943, 0.09431, 0.587, 0.08702, 0.5584, 0.1219, 0.5466, 0.1657, 0.5669, 0.1277, 0.5584, 0.1219, 0.5371, 0.1618, 0.5341, 0.207, 0.5466, 0.1657, 0.5371, 0.1618, 0.5239, 0.205, 0.5298, 0.25, 0.5341, 0.207, 0.5239, 0.205, 0.5195, 0.25, 0.5341, 0.293, 0.5298, 0.25, 0.5195, 0.25, 0.5239, 0.295, 0.5466, 0.3343, 0.5341, 0.293, 0.5239, 0.295, 0.5371, 0.3382, 0.5669, 0.3723, 0.5466, 0.3343, 0.5371, 0.3382, 0.5584, 0.3781, 0.5943, 0.4057, 0.5669, 0.3723, 0.5584, 0.3781, 0.587, 0.413, 0.6277, 0.4331, 0.5943, 0.4057, 0.587, 0.413, 0.6219, 0.4416, 0.6657, 0.4534, 0.6277, 0.4331, 0.6219, 0.4416, 0.6618, 0.4629, 0.707, 0.4659, 0.6657, 0.4534, 0.6618, 0.4629, 0.705, 0.4761, 0.75, 0.4702, 0.707, 0.4659, 0.705, 0.4761, 0.75, 0.4805])
me_cylinder.materials.append(mat_material_001)
me_cylinder.materials.append(mat_material_002)
me_cylinder.materials.append(mat_material_003)
me_cylinder.update()

# ---- objects
ob_light = bpy.data.objects.new('Light', light_light)
ob_camera = bpy.data.objects.new('Camera', cam_camera)
ob_cylinder = bpy.data.objects.new('Cylinder', me_cylinder)
ob_empty_001 = bpy.data.objects.new('Empty.001', None)
ob_light_001 = bpy.data.objects.new('Light.001', light_light)
ob_camera_001 = bpy.data.objects.new('Camera.001', cam_camera)
ob_cylinder_001 = bpy.data.objects.new('Cylinder.001', me_cylinder)
ob_light_002 = bpy.data.objects.new('Light.002', light_light)
ob_camera_002 = bpy.data.objects.new('Camera.002', cam_camera)
ob_cylinder_002 = bpy.data.objects.new('Cylinder.002', me_cylinder)
ob_light_003 = bpy.data.objects.new('Light.003', light_light)
ob_camera_003 = bpy.data.objects.new('Camera.003', cam_camera)
ob_cylinder_003 = bpy.data.objects.new('Cylinder.003', me_cylinder)
ob_cylinder_004 = bpy.data.objects.new('Cylinder.004', me_cylinder)
ob_cylinder_005 = bpy.data.objects.new('Cylinder.005', me_cylinder)

# ---- transforms, parenting, visibility, modifiers, constraints
ob_light.location = (4.076, 0.9902, 5.876)
ob_light.rotation_euler = (0.6503, 0.05522, 1.866)
ob_light.lock_rotations_4d = False
ob_light.empty_display_type = 'ARROWS'
ob_light.color = (0.0, 0.0, 0.0, 0.0)
ob_light.lineart.crease_threshold = 0.0
ob_camera.location = (7.359, -6.941, 4.93)
ob_camera.rotation_euler = (1.109, 0.0, 0.8149)
ob_camera.lock_rotations_4d = False
ob_camera.empty_display_type = 'ARROWS'
ob_camera.color = (0.0, 0.0, 0.0, 0.0)
ob_camera.display_type = 'WIRE'
ob_camera.lineart.crease_threshold = 0.0
ob_cylinder.location = (0.0, 0.001144, 0.01927)
_m = ob_cylinder.modifiers.new('Subdivision', 'SUBSURF')
_m.levels = 3
ob_empty_001.location = (0.0, 0.0, 1.646)
ob_empty_001.rotation_euler = (1.571, -0.0, -1.571)
ob_empty_001.empty_display_type = 'IMAGE'
ob_empty_001.empty_display_size = 5.0
ob_light_001.location = (4.076, 0.9902, 5.759)
ob_light_001.rotation_euler = (0.6503, 0.05522, 1.866)
ob_light_001.lock_rotations_4d = False
ob_light_001.empty_display_type = 'ARROWS'
ob_light_001.color = (0.0, 0.0, 0.0, 0.0)
ob_light_001.lineart.crease_threshold = 0.0
ob_camera_001.location = (7.359, -6.941, 4.814)
ob_camera_001.rotation_euler = (1.109, 0.0, 0.8149)
ob_camera_001.lock_rotations_4d = False
ob_camera_001.empty_display_type = 'ARROWS'
ob_camera_001.color = (0.0, 0.0, 0.0, 0.0)
ob_camera_001.display_type = 'WIRE'
ob_camera_001.lineart.crease_threshold = 0.0
ob_cylinder_001.location = (0.0, 0.001144, -0.0972)
_m = ob_cylinder_001.modifiers.new('Subdivision', 'SUBSURF')
_m.levels = 3
ob_light_002.location = (4.076, 0.9902, 5.766)
ob_light_002.rotation_euler = (0.6503, 0.05522, 1.866)
ob_light_002.lock_rotations_4d = False
ob_light_002.empty_display_type = 'ARROWS'
ob_light_002.color = (0.0, 0.0, 0.0, 0.0)
ob_light_002.lineart.crease_threshold = 0.0
ob_camera_002.location = (7.359, -6.941, 4.82)
ob_camera_002.rotation_euler = (1.109, 0.0, 0.8149)
ob_camera_002.lock_rotations_4d = False
ob_camera_002.empty_display_type = 'ARROWS'
ob_camera_002.color = (0.0, 0.0, 0.0, 0.0)
ob_camera_002.display_type = 'WIRE'
ob_camera_002.lineart.crease_threshold = 0.0
ob_cylinder_002.location = (0.0, 0.001144, -0.091)
_m = ob_cylinder_002.modifiers.new('Subdivision', 'SUBSURF')
_m.levels = 3
ob_light_003.location = (5.231, 0.9705, 5.766)
ob_light_003.rotation_euler = (0.6503, 0.05522, 1.866)
ob_light_003.lock_rotations_4d = False
ob_light_003.empty_display_type = 'ARROWS'
ob_light_003.color = (0.0, 0.0, 0.0, 0.0)
ob_light_003.lineart.crease_threshold = 0.0
ob_camera_003.location = (8.514, -6.961, 4.82)
ob_camera_003.rotation_euler = (1.109, 0.0, 0.8149)
ob_camera_003.lock_rotations_4d = False
ob_camera_003.empty_display_type = 'ARROWS'
ob_camera_003.color = (0.0, 0.0, 0.0, 0.0)
ob_camera_003.display_type = 'WIRE'
ob_camera_003.lineart.crease_threshold = 0.0
ob_cylinder_003.location = (1.155, -0.01854, -0.091)
_m = ob_cylinder_003.modifiers.new('Subdivision', 'SUBSURF')
_m.levels = 3
ob_cylinder_004.location = (1.149, 1.123, -0.091)
_m = ob_cylinder_004.modifiers.new('Subdivision', 'SUBSURF')
_m.levels = 3
ob_cylinder_005.location = (1.208, -1.193, -0.091)
_m = ob_cylinder_005.modifiers.new('Subdivision', 'SUBSURF')
_m.levels = 3

# ---- collection membership
col_collection.objects.link(ob_light)
col_collection.objects.link(ob_camera)
col_collection.objects.link(ob_cylinder)
col_collection.objects.link(ob_empty_001)
col_collection.objects.link(ob_light_001)
col_collection.objects.link(ob_camera_001)
col_collection.objects.link(ob_cylinder_001)
col_collection.objects.link(ob_light_002)
col_collection.objects.link(ob_camera_002)
col_collection.objects.link(ob_cylinder_002)
col_collection.objects.link(ob_light_003)
col_collection.objects.link(ob_camera_003)
col_collection.objects.link(ob_cylinder_003)
col_collection.objects.link(ob_cylinder_004)
col_collection.objects.link(ob_cylinder_005)

# ---- scene / render settings (as saved in the file)
scene.camera = ob_camera
scene.frame_start = 1; scene.frame_end = 250; scene.frame_set(39)
scene.render.engine = 'BLENDER_EEVEE_NEXT'
bpy.context.view_layer.update()
